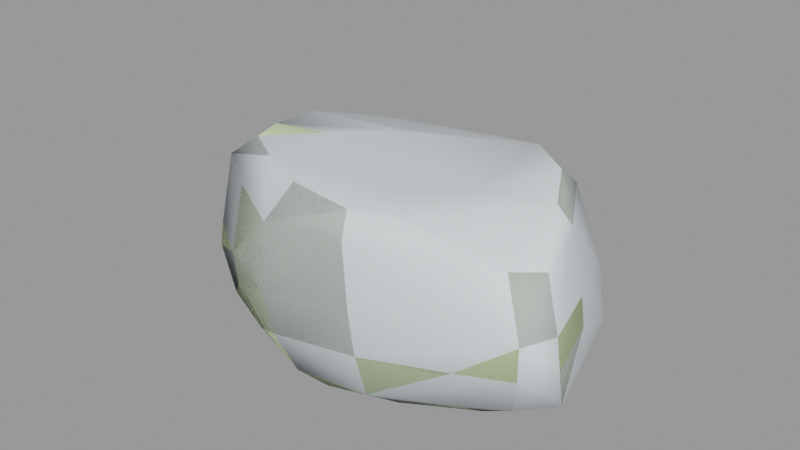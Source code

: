 # Source: boulder4_large.blend  (saved by Blender 2.92.15; exported with 4.5.12 LTS)
import bpy
from mathutils import Matrix  # noqa: F401  (used for matrix-valued properties, if any)

bpy.ops.wm.read_factory_settings(use_empty=True)
scene = bpy.context.scene
scene.name = 'boulder4_large.qc'

# ---- collections
col_boulder4_large = bpy.data.collections.new('boulder4_large'); scene.collection.children.link(col_boulder4_large)

# ---- materials (node trees are filled in below, after node groups)
mat_boulder4 = bpy.data.materials.new('boulder4')
mat_boulder4.use_transparent_shadow = False
mat_boulder4.diffuse_color = (0.7205, 0.8872, 0.5132, 1.0)
mat_phy = bpy.data.materials.new('  phy')
mat_phy.use_transparent_shadow = False
mat_phy.diffuse_color = (0.8197, 0.8951, 0.9278, 1.0)

# ---- material node trees

# ---- meshes
me_boulder4 = bpy.data.meshes.new('boulder4')
me_boulder4.from_pydata([(2.55, 36.08, 6.746), (-14.02, 45.61, 7.532), (-8.895, 53.75, 18.29), (68.93, 17.4, 2.994), (82.6, -7.483, 15.73), (77.21, -14.64, 5.08), (73.82, 23.51, 14.51), (53.51, 31.83, 3.567), (56.47, 37.88, 13.06), (31.21, 45.08, 13.75), (51.68, 34.7, 32.89), (31.37, 41.03, 33.83), (30.01, 26.05, 45.81), (10.08, 28.89, 46.12), (28.16, 18.79, 65.13), (10.33, 20.86, 66.13), (-7.561, 24.11, 66.86), (-8.992, 28.35, 46.55), (8.8, 42.9, 34.62), (-10.53, 44.77, 37.4), (8.395, 46.45, 16.9), (26.27, 35.31, 5.606), (87.17, -36.4, 64.66), (84.97, -12.42, 45.24), (81.55, -15.39, 69.08), (66.18, 11.85, 68.59), (63.17, 18.64, 45.45), (49.48, 18.77, 69.97), (49.51, 24.56, 45.28), (70.48, 24.75, 33.13), (84.98, -9.792, 32.9), (-35.05, -48.32, 45.47), (-15.89, -55.44, 67.95), (-30.67, -46.06, 71.22), (-17.6, -59.91, 44.61), (7.145, -68.16, 66.79), (8.213, -71.53, 44.61), (34.6, -63.86, 68.16), (38.2, -65.95, 46.54), (65.1, -51.82, 66.4), (66.7, -56.65, 47.14), (79.76, -45.56, 66.03), (87.81, -50.24, 46.76), (91.67, -36.32, 45.17), (92.56, -35.36, 33.35), (91.44, -30.81, 17.67), (38.86, -64.05, 30.12), (10.49, -70.43, 30.11), (-16.61, -59.39, 32.39), (-36.61, -48.42, 36.02), (-36.48, -43.53, 14.98), (-13.63, -53.24, 13.89), (12.89, -62.72, 13.31), (39.54, -59.66, 14.3), (68.28, -54.59, 32.17), (67.54, -49.1, 16.79), (81.59, -42.15, 18.04), (86.21, -47.72, 33.0), (-29.46, -36.84, 1.109), (-7.745, -44.78, 1.655), (14.73, -50.85, 1.508), (39.42, -44.42, 2.649), (63.75, -31.6, 3.46), (-35.57, 6.716, 68.6), (-12.32, -15.73, 69.77), (-21.56, 15.89, 68.13), (-36.23, -20.88, 70.7), (-39.66, 2.045, 69.45), (26.38, 6.76, 76.04), (23.88, -30.22, 76.12), (48.82, -7.288, 76.15), (9.868, -6.228, 77.16), (6.476, -1.94, 70.24), (6.796, -54.85, 75.24), (-11.31, -46.91, 75.95), (-26.1, -37.95, 75.99), (-31.39, -24.5, 75.05), (-9.254, -23.36, 77.0), (-3.168, -36.51, 76.31), (32.12, -58.45, 75.25), (54.98, -26.84, 76.15), (75.58, -14.94, 74.18), (66.6, -30.63, 69.12), (24.46, 12.76, 69.26), (49.54, 14.87, 76.28), (64.88, 4.214, 75.6), (47.48, -51.88, 74.61), (-39.72, 44.04, 40.76), (-45.4, 62.47, 38.52), (-65.1, 58.85, 41.29), (-26.26, 64.96, 38.57), (-73.46, 48.33, 41.08), (-63.06, 37.63, 44.02), (-51.35, 14.77, 43.22), (-32.41, 27.84, 41.3), (-38.8, 8.78, 47.78), (-26.52, 20.07, 48.33), (-17.84, 54.5, 36.54), (-14.62, 58.43, 32.21), (-26.25, 71.53, 33.23), (-40.8, -22.09, 49.33), (-41.28, 2.207, 48.53), (-53.31, 3.86, 42.79), (-57.44, 4.233, 35.78), (-59.15, 15.33, 36.37), (-65.88, 33.64, 37.31), (-52.43, -21.61, 38.43), (-49.25, 69.88, 30.27), (-69.58, 62.03, 34.09), (-78.94, 44.73, 33.53), (-83.11, 23.71, 30.52), (-69.08, -2.659, 31.62), (-55.45, -21.93, 34.69), (-48.13, -17.65, 1.276), (-55.46, -23.03, 14.94), (-64.37, -0.1083, 2.397), (-72.1, -3.126, 20.05), (-74.8, 22.34, 3.896), (-86.16, 22.75, 21.1), (-74.86, 38.25, 4.011), (-85.1, 40.46, 20.52), (-70.78, 61.32, 18.47), (-47.97, 70.65, 16.43), (-23.91, 69.29, 19.98), (-26.86, 59.03, 5.989), (-15.28, 60.81, 20.16), (-65.86, 52.49, 1.75), (-44.58, 59.09, 1.24), (-16.29, 22.47, 0.8684), (17.94, 13.75, 1.894), (44.13, 8.027, 0.1661), (54.8, -7.509, 0.7653), (44.45, -21.18, 0.344), (16.28, -20.78, 1.048), (-12.09, -12.25, -1.767), (-38.16, 4.988, -1.06), (-37.57, 36.22, -0.9721), (-47.97, 28.73, -1.961)], [], [(0, 1, 2), (3, 4, 5), (3, 6, 4), (6, 3, 7), (6, 7, 8), (9, 8, 7), (9, 10, 8), (9, 11, 10), (12, 10, 11), (13, 12, 11), (13, 14, 12), (13, 15, 14), (13, 16, 15), (13, 17, 16), (17, 13, 18), (17, 18, 19), (18, 2, 19), (18, 20, 2), (0, 2, 20), (20, 21, 0), (20, 9, 21), (9, 7, 21), (13, 11, 18), (20, 18, 11), (20, 11, 9), (22, 23, 24), (25, 24, 23), (25, 23, 26), (26, 27, 25), (26, 28, 27), (28, 14, 27), (28, 12, 14), (12, 28, 10), (10, 28, 26), (10, 26, 29), (30, 29, 26), (4, 29, 30), (4, 6, 29), (8, 29, 6), (8, 10, 29), (30, 26, 23), (31, 32, 33), (31, 34, 32), (35, 32, 34), (35, 34, 36), (37, 35, 36), (37, 36, 38), (38, 39, 37), (38, 40, 39), (41, 39, 40), (41, 40, 42), (42, 22, 41), (42, 43, 22), (22, 43, 23), (23, 43, 44), (23, 44, 30), (45, 30, 44), (45, 4, 30), (4, 45, 5), (40, 38, 46), (47, 46, 38), (47, 38, 36), (36, 48, 47), (36, 34, 48), (34, 49, 48), (34, 31, 49), (48, 49, 50), (48, 50, 51), (51, 47, 48), (51, 52, 47), (52, 46, 47), (52, 53, 46), (53, 54, 46), (53, 55, 54), (54, 55, 56), (54, 56, 57), (58, 51, 50), (58, 59, 51), (59, 52, 51), (59, 60, 52), (53, 52, 60), (53, 60, 61), (61, 55, 53), (61, 62, 55), (55, 62, 56), (5, 56, 62), (5, 45, 56), (44, 56, 45), (44, 57, 56), (57, 44, 43), (57, 43, 42), (54, 57, 42), (54, 42, 40), (40, 46, 54), (63, 64, 65), (63, 66, 64), (63, 67, 66), (68, 69, 70), (68, 71, 69), (72, 71, 68), (71, 72, 64), (72, 65, 64), (72, 16, 65), (73, 32, 35), (73, 74, 32), (74, 33, 32), (74, 75, 33), (75, 66, 33), (75, 76, 66), (76, 64, 66), (76, 77, 64), (71, 64, 77), (71, 77, 78), (71, 78, 69), (69, 78, 73), (69, 73, 79), (80, 69, 79), (80, 70, 69), (81, 70, 80), (82, 81, 80), (77, 76, 75), (77, 75, 78), (78, 75, 74), (74, 73, 78), (72, 15, 16), (72, 83, 15), (72, 68, 83), (83, 68, 84), (84, 68, 70), (84, 70, 85), (81, 85, 70), (85, 81, 24), (82, 24, 81), (82, 22, 24), (82, 41, 22), (41, 82, 39), (39, 82, 80), (39, 80, 86), (86, 80, 79), (86, 79, 37), (35, 37, 79), (35, 79, 73), (86, 37, 39), (85, 24, 25), (25, 84, 85), (25, 27, 84), (83, 84, 27), (83, 27, 14), (14, 15, 83), (87, 88, 89), (90, 88, 87), (91, 92, 89), (87, 89, 92), (93, 87, 92), (93, 94, 87), (95, 94, 93), (95, 96, 94), (63, 96, 95), (63, 65, 96), (96, 65, 16), (96, 16, 17), (94, 96, 17), (94, 17, 19), (19, 87, 94), (19, 97, 87), (90, 87, 97), (90, 97, 98), (90, 98, 99), (88, 90, 99), (97, 19, 98), (100, 67, 101), (101, 67, 63), (101, 63, 95), (102, 101, 95), (102, 95, 93), (103, 102, 93), (103, 93, 104), (92, 104, 93), (92, 105, 104), (105, 92, 91), (103, 106, 102), (106, 101, 102), (106, 100, 101), (88, 99, 107), (89, 88, 107), (89, 107, 108), (91, 89, 108), (91, 108, 109), (105, 91, 109), (109, 110, 105), (104, 105, 110), (104, 110, 111), (104, 111, 103), (111, 112, 103), (103, 112, 106), (112, 49, 106), (49, 100, 106), (49, 31, 100), (33, 100, 31), (33, 66, 100), (100, 66, 67), (113, 58, 50), (112, 50, 49), (112, 114, 50), (113, 50, 114), (115, 113, 114), (115, 114, 116), (117, 115, 116), (117, 116, 118), (119, 117, 118), (119, 118, 120), (121, 119, 120), (109, 121, 120), (109, 108, 121), (121, 108, 107), (121, 107, 122), (107, 123, 122), (124, 122, 123), (125, 124, 123), (125, 1, 124), (2, 1, 125), (2, 125, 98), (2, 98, 19), (107, 99, 123), (98, 123, 99), (98, 125, 123), (121, 126, 119), (122, 126, 121), (122, 127, 126), (124, 127, 122), (112, 116, 114), (112, 111, 116), (110, 116, 111), (110, 118, 116), (120, 118, 110), (120, 110, 109), (0, 128, 1), (0, 129, 128), (0, 21, 129), (130, 129, 21), (130, 21, 7), (3, 130, 7), (131, 130, 3), (131, 3, 5), (62, 131, 5), (62, 132, 131), (132, 130, 131), (130, 132, 133), (130, 133, 129), (134, 129, 133), (128, 129, 134), (128, 134, 135), (135, 136, 128), (135, 137, 136), (62, 61, 132), (133, 132, 61), (133, 61, 60), (133, 60, 59), (133, 59, 134), (58, 134, 59), (113, 134, 58), (113, 135, 134), (115, 135, 113), (137, 135, 115), (137, 115, 117), (119, 137, 117), (126, 137, 119), (127, 137, 126), (127, 136, 137), (124, 136, 127), (136, 124, 1), (136, 1, 128)])
me_boulder4.polygons.foreach_set('use_smooth', [True] * 272)
_uv = me_boulder4.uv_layers.new(name='UVMap')
_uv.uv.foreach_set('vector', [0.9292, 0.008441, 0.9993, 0.02022, 0.9895, 0.07289, 0.6663, 0.03234, 0.5719, 0.0891, 0.5498, 0.04506, 0.6663, 0.03234, 0.6789, 0.07642, 0.5719, 0.0891, 0.6789, 0.07642, 0.6663, 0.03234, 0.7436, 0.02698, 0.6789, 0.07642, 0.7436, 0.02698, 0.7477, 0.06589, 0.8336, 0.06242, 0.7477, 0.06589, 0.7436, 0.02698, 0.8336, 0.06242, 0.7614, 0.1318, 0.7477, 0.06589, 0.8336, 0.06242, 0.8331, 0.1318, 0.7614, 0.1318, 0.8253, 0.1985, 0.7614, 0.1318, 0.8331, 0.1318, 0.8991, 0.2039, 0.8253, 0.1985, 0.8331, 0.1318, 0.8991, 0.2039, 0.8221, 0.2735, 0.8253, 0.1985, 0.8991, 0.2039, 0.8869, 0.2826, 0.8221, 0.2735, 0.8991, 0.2039, 0.9527, 0.2908, 0.8869, 0.2826, 0.8991, 0.2039, 0.9684, 0.2168, 0.9527, 0.2908, 0.9684, 0.2168, 0.8991, 0.2039, 0.9143, 0.137, 0.9684, 0.2168, 0.9143, 0.137, 0.9862, 0.1504, 0.9143, 0.137, 0.9895, 0.07289, 0.9862, 0.1504, 0.9143, 0.137, 0.9175, 0.06738, 0.9895, 0.07289, 0.9292, 0.008441, 0.9895, 0.07289, 0.9175, 0.06738, 0.9175, 0.06738, 0.8422, 0.0159, 0.9292, 0.008441, 0.9175, 0.06738, 0.8336, 0.06242, 0.8422, 0.0159, 0.8336, 0.06242, 0.7436, 0.02698, 0.8422, 0.0159, 0.8991, 0.2039, 0.8331, 0.1318, 0.9143, 0.137, 0.9175, 0.06738, 0.9143, 0.137, 0.8331, 0.1318, 0.9175, 0.06738, 0.8331, 0.1318, 0.8336, 0.06242, 0.4636, 0.2733, 0.5631, 0.1956, 0.5656, 0.283, 0.6777, 0.2727, 0.5656, 0.283, 0.5631, 0.1956, 0.6777, 0.2727, 0.5631, 0.1956, 0.699, 0.1868, 0.699, 0.1868, 0.7428, 0.28, 0.6777, 0.2727, 0.699, 0.1868, 0.7546, 0.1881, 0.7428, 0.28, 0.7546, 0.1881, 0.8221, 0.2735, 0.7428, 0.28, 0.7546, 0.1881, 0.8253, 0.1985, 0.8221, 0.2735, 0.8253, 0.1985, 0.7546, 0.1881, 0.7614, 0.1318, 0.7614, 0.1318, 0.7546, 0.1881, 0.699, 0.1868, 0.7614, 0.1318, 0.699, 0.1868, 0.694, 0.1344, 0.5681, 0.1508, 0.694, 0.1344, 0.699, 0.1868, 0.5719, 0.0891, 0.694, 0.1344, 0.5681, 0.1508, 0.5719, 0.0891, 0.6789, 0.07642, 0.694, 0.1344, 0.7477, 0.06589, 0.694, 0.1344, 0.6789, 0.07642, 0.7477, 0.06589, 0.7614, 0.1318, 0.694, 0.1344, 0.5681, 0.1508, 0.699, 0.1868, 0.5631, 0.1956, 0.005284, 0.1994, 0.0691, 0.2845, 0.007159, 0.2911, 0.005284, 0.1994, 0.07728, 0.2037, 0.0691, 0.2845, 0.1602, 0.2851, 0.0691, 0.2845, 0.07728, 0.2037, 0.1602, 0.2851, 0.07728, 0.2037, 0.1683, 0.2122, 0.255, 0.2923, 0.1602, 0.2851, 0.1683, 0.2122, 0.255, 0.2923, 0.1683, 0.2122, 0.2649, 0.22, 0.2649, 0.22, 0.3668, 0.2842, 0.255, 0.2923, 0.2649, 0.22, 0.3622, 0.2181, 0.3668, 0.2842, 0.4219, 0.2779, 0.3668, 0.2842, 0.3622, 0.2181, 0.4219, 0.2779, 0.3622, 0.2181, 0.4291, 0.2105, 0.4291, 0.2105, 0.4636, 0.2733, 0.4219, 0.2779, 0.4291, 0.2105, 0.4742, 0.2042, 0.4636, 0.2733, 0.4636, 0.2733, 0.4742, 0.2042, 0.5631, 0.1956, 0.5631, 0.1956, 0.4742, 0.2042, 0.472, 0.1603, 0.5631, 0.1956, 0.472, 0.1603, 0.5681, 0.1508, 0.4673, 0.1018, 0.5681, 0.1508, 0.472, 0.1603, 0.4673, 0.1018, 0.5719, 0.0891, 0.5681, 0.1508, 0.5719, 0.0891, 0.4673, 0.1018, 0.5498, 0.04506, 0.3622, 0.2181, 0.2649, 0.22, 0.2674, 0.1671, 0.1773, 0.1682, 0.2674, 0.1671, 0.2649, 0.22, 0.1773, 0.1682, 0.2649, 0.22, 0.1683, 0.2122, 0.1683, 0.2122, 0.08415, 0.1633, 0.1773, 0.1682, 0.1683, 0.2122, 0.07728, 0.2037, 0.08415, 0.1633, 0.07728, 0.2037, 0.004637, 0.165, 0.08415, 0.1633, 0.07728, 0.2037, 0.005284, 0.1994, 0.004637, 0.165, 0.08415, 0.1633, 0.004637, 0.165, 0.008325, 0.0885, 0.08415, 0.1633, 0.008325, 0.0885, 0.09485, 0.0977, 0.09485, 0.0977, 0.1773, 0.1682, 0.08415, 0.1633, 0.09485, 0.0977, 0.1865, 0.1112, 0.1773, 0.1682, 0.1865, 0.1112, 0.2674, 0.1671, 0.1773, 0.1682, 0.1865, 0.1112, 0.2715, 0.115, 0.2674, 0.1671, 0.2715, 0.115, 0.3666, 0.1696, 0.2674, 0.1671, 0.2715, 0.115, 0.3681, 0.1171, 0.3666, 0.1696, 0.3666, 0.1696, 0.3681, 0.1171, 0.4189, 0.1174, 0.3666, 0.1696, 0.4189, 0.1174, 0.4267, 0.1695, 0.03099, 0.03252, 0.09485, 0.0977, 0.008325, 0.0885, 0.03099, 0.03252, 0.1126, 0.04506, 0.09485, 0.0977, 0.1126, 0.04506, 0.1865, 0.1112, 0.09485, 0.0977, 0.1126, 0.04506, 0.1938, 0.05579, 0.1865, 0.1112, 0.2715, 0.115, 0.1865, 0.1112, 0.1938, 0.05579, 0.2715, 0.115, 0.1938, 0.05579, 0.2831, 0.05255, 0.2831, 0.05255, 0.3681, 0.1171, 0.2715, 0.115, 0.2831, 0.05255, 0.3772, 0.04283, 0.3681, 0.1171, 0.3681, 0.1171, 0.3772, 0.04283, 0.4189, 0.1174, 0.4479, 0.01782, 0.4189, 0.1174, 0.3772, 0.04283, 0.4479, 0.01782, 0.4673, 0.1018, 0.4189, 0.1174, 0.472, 0.1603, 0.4189, 0.1174, 0.4673, 0.1018, 0.472, 0.1603, 0.4267, 0.1695, 0.4189, 0.1174, 0.4267, 0.1695, 0.472, 0.1603, 0.4742, 0.2042, 0.4267, 0.1695, 0.4742, 0.2042, 0.4291, 0.2105, 0.3666, 0.1696, 0.4267, 0.1695, 0.4291, 0.2105, 0.3666, 0.1696, 0.4291, 0.2105, 0.3622, 0.2181, 0.3622, 0.2181, 0.2674, 0.1671, 0.3666, 0.1696, 0.5225, 0.7284, 0.5245, 0.6157, 0.581, 0.716, 0.5225, 0.7284, 0.4517, 0.6597, 0.5245, 0.6157, 0.5225, 0.7284, 0.5003, 0.7267, 0.4517, 0.6597, 0.67, 0.5589, 0.569, 0.4791, 0.6855, 0.4691, 0.67, 0.5589, 0.5982, 0.5707, 0.569, 0.4791, 0.6036, 0.6007, 0.5982, 0.5707, 0.67, 0.5589, 0.5982, 0.5707, 0.6036, 0.6007, 0.5245, 0.6157, 0.6036, 0.6007, 0.581, 0.716, 0.5245, 0.6157, 0.6036, 0.6007, 0.6372, 0.7006, 0.581, 0.716, 0.4646, 0.4647, 0.3977, 0.5203, 0.4225, 0.426, 0.4646, 0.4647, 0.4422, 0.5315, 0.3977, 0.5203, 0.4422, 0.5315, 0.3955, 0.5866, 0.3977, 0.5203, 0.4422, 0.5315, 0.4321, 0.5909, 0.3955, 0.5866, 0.4321, 0.5909, 0.4517, 0.6597, 0.3955, 0.5866, 0.4321, 0.5909, 0.4549, 0.6343, 0.4517, 0.6597, 0.4549, 0.6343, 0.5245, 0.6157, 0.4517, 0.6597, 0.4549, 0.6343, 0.5093, 0.5812, 0.5245, 0.6157, 0.5982, 0.5707, 0.5245, 0.6157, 0.5093, 0.5812, 0.5982, 0.5707, 0.5093, 0.5812, 0.489, 0.5345, 0.5982, 0.5707, 0.489, 0.5345, 0.569, 0.4791, 0.569, 0.4791, 0.489, 0.5345, 0.4646, 0.4647, 0.569, 0.4791, 0.4646, 0.4647, 0.5166, 0.3916, 0.6509, 0.4075, 0.569, 0.4791, 0.5166, 0.3916, 0.6509, 0.4075, 0.6855, 0.4691, 0.569, 0.4791, 0.7295, 0.3856, 0.6855, 0.4691, 0.6509, 0.4075, 0.6701, 0.3618, 0.7295, 0.3856, 0.6509, 0.4075, 0.5093, 0.5812, 0.4549, 0.6343, 0.4321, 0.5909, 0.5093, 0.5812, 0.4321, 0.5909, 0.489, 0.5345, 0.489, 0.5345, 0.4321, 0.5909, 0.4422, 0.5315, 0.4422, 0.5315, 0.4646, 0.4647, 0.489, 0.5345, 0.6036, 0.6007, 0.6742, 0.6465, 0.6372, 0.7006, 0.6036, 0.6007, 0.6857, 0.5879, 0.6742, 0.6465, 0.6036, 0.6007, 0.67, 0.5589, 0.6857, 0.5879, 0.6857, 0.5879, 0.67, 0.5589, 0.7419, 0.5169, 0.7419, 0.5169, 0.67, 0.5589, 0.6855, 0.4691, 0.7419, 0.5169, 0.6855, 0.4691, 0.7511, 0.4566, 0.7295, 0.3856, 0.7511, 0.4566, 0.6855, 0.4691, 0.7511, 0.4566, 0.7295, 0.3856, 0.7602, 0.3591, 0.6701, 0.3618, 0.7602, 0.3591, 0.7295, 0.3856, 0.6701, 0.3618, 0.7079, 0.2933, 0.7602, 0.3591, 0.6701, 0.3618, 0.6644, 0.2899, 0.7079, 0.2933, 0.6644, 0.2899, 0.6701, 0.3618, 0.6107, 0.3132, 0.6107, 0.3132, 0.6701, 0.3618, 0.6509, 0.4075, 0.6107, 0.3132, 0.6509, 0.4075, 0.5689, 0.3682, 0.5689, 0.3682, 0.6509, 0.4075, 0.5166, 0.3916, 0.5689, 0.3682, 0.5166, 0.3916, 0.5018, 0.362, 0.4225, 0.426, 0.5018, 0.362, 0.5166, 0.3916, 0.4225, 0.426, 0.5166, 0.3916, 0.4646, 0.4647, 0.5689, 0.3682, 0.5018, 0.362, 0.6107, 0.3132, 0.7511, 0.4566, 0.7602, 0.3591, 0.793, 0.4692, 0.793, 0.4692, 0.7419, 0.5169, 0.7511, 0.4566, 0.793, 0.4692, 0.7668, 0.541, 0.7419, 0.5169, 0.6857, 0.5879, 0.7419, 0.5169, 0.7668, 0.541, 0.6857, 0.5879, 0.7668, 0.541, 0.714, 0.5964, 0.714, 0.5964, 0.6742, 0.6465, 0.6857, 0.5879, 0.8481, 0.636, 0.8841, 0.5819, 0.9393, 0.6137, 0.8267, 0.5562, 0.8841, 0.5819, 0.8481, 0.636, 0.9549, 0.6489, 0.918, 0.6753, 0.9393, 0.6137, 0.8481, 0.636, 0.9393, 0.6137, 0.918, 0.6753, 0.8654, 0.7481, 0.8481, 0.636, 0.918, 0.6753, 0.8654, 0.7481, 0.8079, 0.684, 0.8481, 0.636, 0.8086, 0.7664, 0.8079, 0.684, 0.8654, 0.7481, 0.8086, 0.7664, 0.7727, 0.7112, 0.8079, 0.684, 0.7364, 0.7933, 0.7727, 0.7112, 0.8086, 0.7664, 0.7364, 0.7933, 0.7102, 0.7467, 0.7727, 0.7112, 0.7727, 0.7112, 0.7102, 0.7467, 0.6805, 0.704, 0.7727, 0.7112, 0.6805, 0.704, 0.7296, 0.6592, 0.8079, 0.684, 0.7727, 0.7112, 0.7296, 0.6592, 0.8079, 0.684, 0.7296, 0.6592, 0.7552, 0.6028, 0.7552, 0.6028, 0.8481, 0.636, 0.8079, 0.684, 0.7552, 0.6028, 0.7882, 0.5784, 0.8481, 0.636, 0.8267, 0.5562, 0.8481, 0.636, 0.7882, 0.5784, 0.8267, 0.5562, 0.7882, 0.5784, 0.7787, 0.5572, 0.8267, 0.5562, 0.7787, 0.5572, 0.8323, 0.5287, 0.8841, 0.5819, 0.8267, 0.5562, 0.8323, 0.5287, 0.7882, 0.5784, 0.7552, 0.6028, 0.7787, 0.5572, 0.8189, 0.8924, 0.7387, 0.8121, 0.8145, 0.7969, 0.8145, 0.7969, 0.7387, 0.8121, 0.7364, 0.7933, 0.8145, 0.7969, 0.7364, 0.7933, 0.8086, 0.7664, 0.8666, 0.7907, 0.8145, 0.7969, 0.8086, 0.7664, 0.8666, 0.7907, 0.8086, 0.7664, 0.8654, 0.7481, 0.896, 0.7919, 0.8666, 0.7907, 0.8654, 0.7481, 0.896, 0.7919, 0.8654, 0.7481, 0.9039, 0.754, 0.918, 0.6753, 0.9039, 0.754, 0.8654, 0.7481, 0.918, 0.6753, 0.9345, 0.6957, 0.9039, 0.754, 0.9345, 0.6957, 0.918, 0.6753, 0.9549, 0.6489, 0.896, 0.7919, 0.8769, 0.8836, 0.8666, 0.7907, 0.8769, 0.8836, 0.8145, 0.7969, 0.8666, 0.7907, 0.8769, 0.8836, 0.8189, 0.8924, 0.8145, 0.7969, 0.8841, 0.5819, 0.8323, 0.5287, 0.9083, 0.5508, 0.9393, 0.6137, 0.8841, 0.5819, 0.9083, 0.5508, 0.9393, 0.6137, 0.9083, 0.5508, 0.9638, 0.5996, 0.9549, 0.6489, 0.9393, 0.6137, 0.9638, 0.5996, 0.9549, 0.6489, 0.9638, 0.5996, 0.9819, 0.6633, 0.9345, 0.6957, 0.9549, 0.6489, 0.9819, 0.6633, 0.9819, 0.6633, 0.9903, 0.7342, 0.9345, 0.6957, 0.9039, 0.754, 0.9345, 0.6957, 0.9903, 0.7342, 0.9039, 0.754, 0.9903, 0.7342, 0.9375, 0.8167, 0.9039, 0.754, 0.9375, 0.8167, 0.896, 0.7919, 0.9375, 0.8167, 0.8939, 0.8835, 0.896, 0.7919, 0.896, 0.7919, 0.8939, 0.8835, 0.8769, 0.8836, 0.8939, 0.8835, 0.8605, 0.9953, 0.8769, 0.8836, 0.8605, 0.9953, 0.8189, 0.8924, 0.8769, 0.8836, 0.8605, 0.9953, 0.8265, 0.9927, 0.8189, 0.8924, 0.7336, 0.9838, 0.8189, 0.8924, 0.8265, 0.9927, 0.7336, 0.9838, 0.7393, 0.8924, 0.8189, 0.8924, 0.8189, 0.8924, 0.7393, 0.8924, 0.7387, 0.8121, 0.5696, 0.8254, 0.6678, 0.7965, 0.6853, 0.8587, 0.5973, 0.9585, 0.6853, 0.8587, 0.7198, 0.9342, 0.5973, 0.9585, 0.5829, 0.8856, 0.6853, 0.8587, 0.5696, 0.8254, 0.6853, 0.8587, 0.5829, 0.8856, 0.4845, 0.8557, 0.5696, 0.8254, 0.5829, 0.8856, 0.4845, 0.8557, 0.5829, 0.8856, 0.4949, 0.9256, 0.3973, 0.8795, 0.4845, 0.8557, 0.4949, 0.9256, 0.3973, 0.8795, 0.4949, 0.9256, 0.3979, 0.949, 0.3406, 0.8862, 0.3973, 0.8795, 0.3979, 0.949, 0.3406, 0.8862, 0.3979, 0.949, 0.3449, 0.95, 0.2672, 0.9403, 0.3406, 0.8862, 0.3449, 0.95, 0.3245, 0.9944, 0.2672, 0.9403, 0.3449, 0.95, 0.3245, 0.9944, 0.2557, 0.9906, 0.2672, 0.9403, 0.2672, 0.9403, 0.2557, 0.9906, 0.1844, 0.9624, 0.2672, 0.9403, 0.1844, 0.9624, 0.193, 0.9176, 0.1844, 0.9624, 0.1176, 0.9005, 0.193, 0.9176, 0.1426, 0.8467, 0.193, 0.9176, 0.1176, 0.9005, 0.08506, 0.8778, 0.1426, 0.8467, 0.1176, 0.9005, 0.08506, 0.8778, 0.08693, 0.8074, 0.1426, 0.8467, 0.06154, 0.8528, 0.08693, 0.8074, 0.08506, 0.8778, 0.06154, 0.8528, 0.08506, 0.8778, 0.05561, 0.9092, 0.06154, 0.8528, 0.05561, 0.9092, 0.005758, 0.9, 0.1844, 0.9624, 0.1065, 0.9444, 0.1176, 0.9005, 0.05561, 0.9092, 0.1176, 0.9005, 0.1065, 0.9444, 0.05561, 0.9092, 0.08506, 0.8778, 0.1176, 0.9005, 0.2672, 0.9403, 0.2815, 0.8774, 0.3406, 0.8862, 0.193, 0.9176, 0.2815, 0.8774, 0.2672, 0.9403, 0.193, 0.9176, 0.207, 0.8552, 0.2815, 0.8774, 0.1426, 0.8467, 0.207, 0.8552, 0.193, 0.9176, 0.5973, 0.9585, 0.4949, 0.9256, 0.5829, 0.8856, 0.5973, 0.9585, 0.508, 0.967, 0.4949, 0.9256, 0.4015, 0.9821, 0.4949, 0.9256, 0.508, 0.967, 0.4015, 0.9821, 0.3979, 0.949, 0.4949, 0.9256, 0.3449, 0.95, 0.3979, 0.949, 0.4015, 0.9821, 0.3449, 0.95, 0.4015, 0.9821, 0.3245, 0.9944, 0.2736, 0.5097, 0.1893, 0.501, 0.2541, 0.4453, 0.2736, 0.5097, 0.2579, 0.6057, 0.1893, 0.501, 0.2736, 0.5097, 0.3322, 0.5693, 0.2579, 0.6057, 0.3118, 0.6837, 0.2579, 0.6057, 0.3322, 0.5693, 0.3118, 0.6837, 0.3322, 0.5693, 0.3936, 0.6444, 0.3988, 0.7187, 0.3118, 0.6837, 0.3936, 0.6444, 0.3023, 0.7492, 0.3118, 0.6837, 0.3988, 0.7187, 0.3023, 0.7492, 0.3988, 0.7187, 0.3442, 0.8222, 0.2684, 0.8336, 0.3023, 0.7492, 0.3442, 0.8222, 0.2684, 0.8336, 0.2431, 0.7598, 0.3023, 0.7492, 0.2431, 0.7598, 0.3118, 0.6837, 0.3023, 0.7492, 0.3118, 0.6837, 0.2431, 0.7598, 0.1708, 0.6917, 0.3118, 0.6837, 0.1708, 0.6917, 0.2579, 0.6057, 0.1172, 0.6015, 0.2579, 0.6057, 0.1708, 0.6917, 0.1893, 0.501, 0.2579, 0.6057, 0.1172, 0.6015, 0.1893, 0.501, 0.1172, 0.6015, 0.09027, 0.4949, 0.09027, 0.4949, 0.1654, 0.4147, 0.1893, 0.501, 0.09027, 0.4949, 0.1206, 0.41, 0.1654, 0.4147, 0.2684, 0.8336, 0.1745, 0.8085, 0.2431, 0.7598, 0.1708, 0.6917, 0.2431, 0.7598, 0.1745, 0.8085, 0.1708, 0.6917, 0.1745, 0.8085, 0.09506, 0.7662, 0.1708, 0.6917, 0.09506, 0.7662, 0.05103, 0.697, 0.1708, 0.6917, 0.05103, 0.697, 0.1172, 0.6015, 0.01335, 0.6246, 0.1172, 0.6015, 0.05103, 0.697, 0.01016, 0.5303, 0.1172, 0.6015, 0.01335, 0.6246, 0.01016, 0.5303, 0.09027, 0.4949, 0.1172, 0.6015, 0.008995, 0.446, 0.09027, 0.4949, 0.01016, 0.5303, 0.1206, 0.41, 0.09027, 0.4949, 0.008995, 0.446, 0.1206, 0.41, 0.008995, 0.446, 0.0341, 0.3623, 0.07147, 0.3205, 0.1206, 0.41, 0.0341, 0.3623, 0.1294, 0.3053, 0.1206, 0.41, 0.07147, 0.3205, 0.2008, 0.3381, 0.1206, 0.41, 0.1294, 0.3053, 0.2008, 0.3381, 0.1654, 0.4147, 0.1206, 0.41, 0.2502, 0.3797, 0.1654, 0.4147, 0.2008, 0.3381, 0.1654, 0.4147, 0.2502, 0.3797, 0.2541, 0.4453, 0.1654, 0.4147, 0.2541, 0.4453, 0.1893, 0.501])
me_boulder4.materials.append(mat_boulder4)
me_boulder4.use_remesh_fix_poles = True
me_boulder4.use_remesh_preserve_attributes = False
me_boulder4.use_mirror_vertex_groups = False
me_boulder4.update()
me_boulder4.normals_split_custom_set([tuple(v) for v in zip(*[iter([0.1024, 0.4812, -0.8706, 0.3338, 0.4838, -0.809, 0.5522, 0.7985, -0.2397, 0.4546, 0.2474, -0.8557, 0.9088, 0.2865, -0.3034, 0.534, 0.01302, -0.8454, 0.4546, 0.2474, -0.8557, 0.794, 0.5278, -0.3016, 0.9088, 0.2865, -0.3034, 0.794, 0.5278, -0.3016, 0.4546, 0.2474, -0.8557, 0.1609, 0.4119, -0.8969, 0.794, 0.5278, -0.3016, 0.1609, 0.4119, -0.8969, 0.4275, 0.851, -0.3049, 0.1077, 0.9441, -0.3116, 0.4275, 0.851, -0.3049, 0.1609, 0.4119, -0.8969, 0.1077, 0.9441, -0.3116, 0.3971, 0.8008, 0.4484, 0.4275, 0.851, -0.3049, 0.1077, 0.9441, -0.3116, 0.1755, 0.8368, 0.5186, 0.3971, 0.8008, 0.4484, 0.1017, 0.8216, 0.5609, 0.3971, 0.8008, 0.4484, 0.1755, 0.8368, 0.5186, 0.1484, 0.7744, 0.615, 0.1017, 0.8216, 0.5609, 0.1755, 0.8368, 0.5186, 0.1484, 0.7744, 0.615, 0.005743, 0.8088, 0.588, 0.1017, 0.8216, 0.5609, 0.1484, 0.7744, 0.615, 0.1366, 0.6935, 0.7074, 0.005743, 0.8088, 0.588, 0.1484, 0.7744, 0.615, -0.06145, 0.6158, 0.7855, 0.1366, 0.6935, 0.7074, 0.1484, 0.7744, 0.615, -0.06991, 0.7669, 0.638, -0.06145, 0.6158, 0.7855, -0.06991, 0.7669, 0.638, 0.1484, 0.7744, 0.615, 0.128, 0.7933, 0.5952, -0.06991, 0.7669, 0.638, 0.128, 0.7933, 0.5952, 0.3095, 0.5226, 0.7944, 0.128, 0.7933, 0.5952, 0.5522, 0.7985, -0.2397, 0.3095, 0.5226, 0.7944, 0.128, 0.7933, 0.5952, 0.1277, 0.9593, -0.2519, 0.5522, 0.7985, -0.2397, 0.1024, 0.4812, -0.8706, 0.5522, 0.7985, -0.2397, 0.1277, 0.9593, -0.2519, 0.1277, 0.9593, -0.2519, 0.0149, 0.4596, -0.888, 0.1024, 0.4812, -0.8706, 0.1277, 0.9593, -0.2519, 0.1077, 0.9441, -0.3116, 0.0149, 0.4596, -0.888, 0.1077, 0.9441, -0.3116, 0.1609, 0.4119, -0.8969, 0.0149, 0.4596, -0.888, 0.1484, 0.7744, 0.615, 0.1755, 0.8368, 0.5186, 0.128, 0.7933, 0.5952, 0.1277, 0.9593, -0.2519, 0.128, 0.7933, 0.5952, 0.1755, 0.8368, 0.5186, 0.1277, 0.9593, -0.2519, 0.1755, 0.8368, 0.5186, 0.1077, 0.9441, -0.3116, 0.7498, -0.1876, 0.6345, 0.9018, 0.4194, 0.1046, 0.7478, 0.1455, 0.6478, 0.6281, 0.6573, 0.4165, 0.7478, 0.1455, 0.6478, 0.9018, 0.4194, 0.1046, 0.6281, 0.6573, 0.4165, 0.9018, 0.4194, 0.1046, 0.6317, 0.7258, 0.2723, 0.6317, 0.7258, 0.2723, 0.08242, 0.8468, 0.5254, 0.6281, 0.6573, 0.4165, 0.6317, 0.7258, 0.2723, 0.2435, 0.838, 0.4884, 0.08242, 0.8468, 0.5254, 0.2435, 0.838, 0.4884, 0.005743, 0.8088, 0.588, 0.08242, 0.8468, 0.5254, 0.2435, 0.838, 0.4884, 0.1017, 0.8216, 0.5609, 0.005743, 0.8088, 0.588, 0.1017, 0.8216, 0.5609, 0.2435, 0.838, 0.4884, 0.3971, 0.8008, 0.4484, 0.3971, 0.8008, 0.4484, 0.2435, 0.838, 0.4884, 0.6317, 0.7258, 0.2723, 0.3971, 0.8008, 0.4484, 0.6317, 0.7258, 0.2723, 0.7329, 0.6508, 0.1983, 0.9221, 0.3856, 0.03093, 0.7329, 0.6508, 0.1983, 0.6317, 0.7258, 0.2723, 0.9088, 0.2865, -0.3034, 0.7329, 0.6508, 0.1983, 0.9221, 0.3856, 0.03093, 0.9088, 0.2865, -0.3034, 0.794, 0.5278, -0.3016, 0.7329, 0.6508, 0.1983, 0.4275, 0.851, -0.3049, 0.7329, 0.6508, 0.1983, 0.794, 0.5278, -0.3016, 0.4275, 0.851, -0.3049, 0.3971, 0.8008, 0.4484, 0.7329, 0.6508, 0.1983, 0.9221, 0.3856, 0.03093, 0.6317, 0.7258, 0.2723, 0.9018, 0.4194, 0.1046, -0.7102, -0.657, 0.2529, -0.3715, -0.7802, 0.5033, -0.6567, -0.5207, 0.5455, -0.7102, -0.657, 0.2529, -0.4503, -0.8927, 0.01818, -0.3715, -0.7802, 0.5033, -0.1575, -0.83, 0.535, -0.3715, -0.7802, 0.5033, -0.4503, -0.8927, 0.01818, -0.1575, -0.83, 0.535, -0.4503, -0.8927, 0.01818, -0.1135, -0.9934, 0.01757, 0.2119, -0.8495, 0.4831, -0.1575, -0.83, 0.535, -0.1135, -0.9934, 0.01757, 0.2119, -0.8495, 0.4831, -0.1135, -0.9934, 0.01757, 0.2626, -0.9644, 0.03292, 0.2626, -0.9644, 0.03292, 0.3325, -0.6427, 0.6902, 0.2119, -0.8495, 0.4831, 0.2626, -0.9644, 0.03292, 0.3177, -0.9454, 0.0731, 0.3325, -0.6427, 0.6902, 0.3632, -0.4965, 0.7884, 0.3325, -0.6427, 0.6902, 0.3177, -0.9454, 0.0731, 0.3632, -0.4965, 0.7884, 0.3177, -0.9454, 0.0731, 0.6381, -0.7564, 0.144, 0.6381, -0.7564, 0.144, 0.7498, -0.1876, 0.6345, 0.3632, -0.4965, 0.7884, 0.6381, -0.7564, 0.144, 0.9871, -0.08247, 0.1371, 0.7498, -0.1876, 0.6345, 0.7498, -0.1876, 0.6345, 0.9871, -0.08247, 0.1371, 0.9018, 0.4194, 0.1046, 0.9018, 0.4194, 0.1046, 0.9871, -0.08247, 0.1371, 0.9912, -0.0973, -0.08962, 0.9018, 0.4194, 0.1046, 0.9912, -0.0973, -0.08962, 0.9221, 0.3856, 0.03093, 0.8721, -0.1219, -0.4739, 0.9221, 0.3856, 0.03093, 0.9912, -0.0973, -0.08962, 0.8721, -0.1219, -0.4739, 0.9088, 0.2865, -0.3034, 0.9221, 0.3856, 0.03093, 0.9088, 0.2865, -0.3034, 0.8721, -0.1219, -0.4739, 0.534, 0.01302, -0.8454, 0.3177, -0.9454, 0.0731, 0.2626, -0.9644, 0.03292, 0.2556, -0.947, -0.1944, -0.09894, -0.9659, -0.2392, 0.2556, -0.947, -0.1944, 0.2626, -0.9644, 0.03292, -0.09894, -0.9659, -0.2392, 0.2626, -0.9644, 0.03292, -0.1135, -0.9934, 0.01757, -0.1135, -0.9934, 0.01757, -0.412, -0.8825, -0.2267, -0.09894, -0.9659, -0.2392, -0.1135, -0.9934, 0.01757, -0.4503, -0.8927, 0.01818, -0.412, -0.8825, -0.2267, -0.4503, -0.8927, 0.01818, -0.675, -0.7219, 0.1523, -0.412, -0.8825, -0.2267, -0.4503, -0.8927, 0.01818, -0.7102, -0.657, 0.2529, -0.675, -0.7219, 0.1523, -0.412, -0.8825, -0.2267, -0.675, -0.7219, 0.1523, -0.5587, -0.7199, -0.4119, -0.412, -0.8825, -0.2267, -0.5587, -0.7199, -0.4119, -0.3493, -0.8092, -0.4724, -0.3493, -0.8092, -0.4724, -0.09894, -0.9659, -0.2392, -0.412, -0.8825, -0.2267, -0.3493, -0.8092, -0.4724, -0.06867, -0.8188, -0.57, -0.09894, -0.9659, -0.2392, -0.06867, -0.8188, -0.57, 0.2556, -0.947, -0.1944, -0.09894, -0.9659, -0.2392, -0.06867, -0.8188, -0.57, 0.2593, -0.7822, -0.5665, 0.2556, -0.947, -0.1944, 0.2593, -0.7822, -0.5665, 0.3162, -0.9235, -0.2169, 0.2556, -0.947, -0.1944, 0.2593, -0.7822, -0.5665, 0.3314, -0.7476, -0.5755, 0.3162, -0.9235, -0.2169, 0.3162, -0.9235, -0.2169, 0.3314, -0.7476, -0.5755, 0.5038, -0.6184, -0.6031, 0.3162, -0.9235, -0.2169, 0.5038, -0.6184, -0.6031, 0.6266, -0.7382, -0.2501, -0.2926, -0.418, -0.86, -0.3493, -0.8092, -0.4724, -0.5587, -0.7199, -0.4119, -0.2926, -0.418, -0.86, -0.1561, -0.465, -0.8714, -0.3493, -0.8092, -0.4724, -0.1561, -0.465, -0.8714, -0.06867, -0.8188, -0.57, -0.3493, -0.8092, -0.4724, -0.1561, -0.465, -0.8714, 0.01052, -0.3879, -0.9216, -0.06867, -0.8188, -0.57, 0.2593, -0.7822, -0.5665, -0.06867, -0.8188, -0.57, 0.01052, -0.3879, -0.9216, 0.2593, -0.7822, -0.5665, 0.01052, -0.3879, -0.9216, 0.1635, -0.3437, -0.9247, 0.1635, -0.3437, -0.9247, 0.3314, -0.7476, -0.5755, 0.2593, -0.7822, -0.5665, 0.1635, -0.3437, -0.9247, 0.2852, -0.3278, -0.9007, 0.3314, -0.7476, -0.5755, 0.3314, -0.7476, -0.5755, 0.2852, -0.3278, -0.9007, 0.5038, -0.6184, -0.6031, 0.534, 0.01302, -0.8454, 0.5038, -0.6184, -0.6031, 0.2852, -0.3278, -0.9007, 0.534, 0.01302, -0.8454, 0.8721, -0.1219, -0.4739, 0.5038, -0.6184, -0.6031, 0.9912, -0.0973, -0.08962, 0.5038, -0.6184, -0.6031, 0.8721, -0.1219, -0.4739, 0.9912, -0.0973, -0.08962, 0.6266, -0.7382, -0.2501, 0.5038, -0.6184, -0.6031, 0.6266, -0.7382, -0.2501, 0.9912, -0.0973, -0.08962, 0.9871, -0.08247, 0.1371, 0.6266, -0.7382, -0.2501, 0.9871, -0.08247, 0.1371, 0.6381, -0.7564, 0.144, 0.3162, -0.9235, -0.2169, 0.6266, -0.7382, -0.2501, 0.6381, -0.7564, 0.144, 0.3162, -0.9235, -0.2169, 0.6381, -0.7564, 0.144, 0.3177, -0.9454, 0.0731, 0.3177, -0.9454, 0.0731, 0.2556, -0.947, -0.1944, 0.3162, -0.9235, -0.2169, -0.5086, 0.395, 0.765, -0.1305, 0.2911, 0.9478, -0.3576, 0.5419, 0.7605, -0.5086, 0.395, 0.765, -0.691, 0.1027, 0.7155, -0.1305, 0.2911, 0.9478, -0.5086, 0.395, 0.765, -0.8192, 0.1837, 0.5433, -0.691, 0.1027, 0.7155, -0.1918, 0.4023, 0.8952, 0.002303, -0.02359, 0.9997, 0.02197, -0.003002, 0.9998, -0.1918, 0.4023, 0.8952, -0.2461, 0.293, 0.9239, 0.002303, -0.02359, 0.9997, -0.2406, 0.3512, 0.9048, -0.2461, 0.293, 0.9239, -0.1918, 0.4023, 0.8952, -0.2461, 0.293, 0.9239, -0.2406, 0.3512, 0.9048, -0.1305, 0.2911, 0.9478, -0.2406, 0.3512, 0.9048, -0.3576, 0.5419, 0.7605, -0.1305, 0.2911, 0.9478, -0.2406, 0.3512, 0.9048, -0.06145, 0.6158, 0.7855, -0.3576, 0.5419, 0.7605, -0.08119, -0.297, 0.9514, -0.3715, -0.7802, 0.5033, -0.1575, -0.83, 0.535, -0.08119, -0.297, 0.9514, -0.1201, -0.316, 0.9411, -0.3715, -0.7802, 0.5033, -0.1201, -0.316, 0.9411, -0.6567, -0.5207, 0.5455, -0.3715, -0.7802, 0.5033, -0.1201, -0.316, 0.9411, -0.2264, -0.2156, 0.9499, -0.6567, -0.5207, 0.5455, -0.2264, -0.2156, 0.9499, -0.691, 0.1027, 0.7155, -0.6567, -0.5207, 0.5455, -0.2264, -0.2156, 0.9499, -0.2792, 0.1946, 0.9403, -0.691, 0.1027, 0.7155, -0.2792, 0.1946, 0.9403, -0.1305, 0.2911, 0.9478, -0.691, 0.1027, 0.7155, -0.2792, 0.1946, 0.9403, -0.1575, 0.3026, 0.94, -0.1305, 0.2911, 0.9478, -0.2461, 0.293, 0.9239, -0.1305, 0.2911, 0.9478, -0.1575, 0.3026, 0.94, -0.2461, 0.293, 0.9239, -0.1575, 0.3026, 0.94, 0.001032, -0.03948, 0.9992, -0.2461, 0.293, 0.9239, 0.001032, -0.03948, 0.9992, 0.002303, -0.02359, 0.9997, 0.002303, -0.02359, 0.9997, 0.001032, -0.03948, 0.9992, -0.08119, -0.297, 0.9514, 0.002303, -0.02359, 0.9997, -0.08119, -0.297, 0.9514, 0.06537, -0.291, 0.9545, 0.1901, -0.1506, 0.9701, 0.002303, -0.02359, 0.9997, 0.06537, -0.291, 0.9545, 0.1901, -0.1506, 0.9701, 0.02197, -0.003002, 0.9998, 0.002303, -0.02359, 0.9997, 0.4279, -0.0101, 0.9038, 0.02197, -0.003002, 0.9998, 0.1901, -0.1506, 0.9701, 0.2572, -0.2382, 0.9366, 0.4279, -0.0101, 0.9038, 0.1901, -0.1506, 0.9701, -0.1575, 0.3026, 0.94, -0.2792, 0.1946, 0.9403, -0.2264, -0.2156, 0.9499, -0.1575, 0.3026, 0.94, -0.2264, -0.2156, 0.9499, 0.001032, -0.03948, 0.9992, 0.001032, -0.03948, 0.9992, -0.2264, -0.2156, 0.9499, -0.1201, -0.316, 0.9411, -0.1201, -0.316, 0.9411, -0.08119, -0.297, 0.9514, 0.001032, -0.03948, 0.9992, -0.2406, 0.3512, 0.9048, 0.1366, 0.6935, 0.7074, -0.06145, 0.6158, 0.7855, -0.2406, 0.3512, 0.9048, -0.1408, 0.5818, 0.801, 0.1366, 0.6935, 0.7074, -0.2406, 0.3512, 0.9048, -0.1918, 0.4023, 0.8952, -0.1408, 0.5818, 0.801, -0.1408, 0.5818, 0.801, -0.1918, 0.4023, 0.8952, 0.06957, 0.3953, 0.9159, 0.06957, 0.3953, 0.9159, -0.1918, 0.4023, 0.8952, 0.02197, -0.003002, 0.9998, 0.06957, 0.3953, 0.9159, 0.02197, -0.003002, 0.9998, 0.3441, 0.2738, 0.8981, 0.4279, -0.0101, 0.9038, 0.3441, 0.2738, 0.8981, 0.02197, -0.003002, 0.9998, 0.3441, 0.2738, 0.8981, 0.4279, -0.0101, 0.9038, 0.7478, 0.1455, 0.6478, 0.2572, -0.2382, 0.9366, 0.7478, 0.1455, 0.6478, 0.4279, -0.0101, 0.9038, 0.2572, -0.2382, 0.9366, 0.7498, -0.1876, 0.6345, 0.7478, 0.1455, 0.6478, 0.2572, -0.2382, 0.9366, 0.3632, -0.4965, 0.7884, 0.7498, -0.1876, 0.6345, 0.3632, -0.4965, 0.7884, 0.2572, -0.2382, 0.9366, 0.3325, -0.6427, 0.6902, 0.3325, -0.6427, 0.6902, 0.2572, -0.2382, 0.9366, 0.1901, -0.1506, 0.9701, 0.3325, -0.6427, 0.6902, 0.1901, -0.1506, 0.9701, 0.2836, -0.3357, 0.8983, 0.2836, -0.3357, 0.8983, 0.1901, -0.1506, 0.9701, 0.06537, -0.291, 0.9545, 0.2836, -0.3357, 0.8983, 0.06537, -0.291, 0.9545, 0.2119, -0.8495, 0.4831, -0.1575, -0.83, 0.535, 0.2119, -0.8495, 0.4831, 0.06537, -0.291, 0.9545, -0.1575, -0.83, 0.535, 0.06537, -0.291, 0.9545, -0.08119, -0.297, 0.9514, 0.2836, -0.3357, 0.8983, 0.2119, -0.8495, 0.4831, 0.3325, -0.6427, 0.6902, 0.3441, 0.2738, 0.8981, 0.7478, 0.1455, 0.6478, 0.6281, 0.6573, 0.4165, 0.6281, 0.6573, 0.4165, 0.06957, 0.3953, 0.9159, 0.3441, 0.2738, 0.8981, 0.6281, 0.6573, 0.4165, 0.08242, 0.8468, 0.5254, 0.06957, 0.3953, 0.9159, -0.1408, 0.5818, 0.801, 0.06957, 0.3953, 0.9159, 0.08242, 0.8468, 0.5254, -0.1408, 0.5818, 0.801, 0.08242, 0.8468, 0.5254, 0.005743, 0.8088, 0.588, 0.005743, 0.8088, 0.588, 0.1366, 0.6935, 0.7074, -0.1408, 0.5818, 0.801, 0.1363, 0.05633, 0.9891, -0.01772, 0.4603, 0.8876, -0.323, 0.4409, 0.8374, 0.254, 0.4412, 0.8607, -0.01772, 0.4603, 0.8876, 0.1363, 0.05633, 0.9891, -0.6129, 0.02604, 0.7897, -0.2578, -0.1209, 0.9586, -0.323, 0.4409, 0.8374, 0.1363, 0.05633, 0.9891, -0.323, 0.4409, 0.8374, -0.2578, -0.1209, 0.9586, -0.3602, -0.01509, 0.9327, 0.1363, 0.05633, 0.9891, -0.2578, -0.1209, 0.9586, -0.3602, -0.01509, 0.9327, -0.03115, 0.2429, 0.9696, 0.1363, 0.05633, 0.9891, -0.6152, 0.437, 0.6562, -0.03115, 0.2429, 0.9696, -0.3602, -0.01509, 0.9327, -0.6152, 0.437, 0.6562, -0.4018, 0.6842, 0.6086, -0.03115, 0.2429, 0.9696, -0.5086, 0.395, 0.765, -0.4018, 0.6842, 0.6086, -0.6152, 0.437, 0.6562, -0.5086, 0.395, 0.765, -0.3576, 0.5419, 0.7605, -0.4018, 0.6842, 0.6086, -0.4018, 0.6842, 0.6086, -0.3576, 0.5419, 0.7605, -0.06145, 0.6158, 0.7855, -0.4018, 0.6842, 0.6086, -0.06145, 0.6158, 0.7855, -0.06991, 0.7669, 0.638, -0.03115, 0.2429, 0.9696, -0.4018, 0.6842, 0.6086, -0.06991, 0.7669, 0.638, -0.03115, 0.2429, 0.9696, -0.06991, 0.7669, 0.638, 0.3095, 0.5226, 0.7944, 0.3095, 0.5226, 0.7944, 0.1363, 0.05633, 0.9891, -0.03115, 0.2429, 0.9696, 0.3095, 0.5226, 0.7944, 0.3769, 0.2627, 0.8882, 0.1363, 0.05633, 0.9891, 0.254, 0.4412, 0.8607, 0.1363, 0.05633, 0.9891, 0.3769, 0.2627, 0.8882, 0.254, 0.4412, 0.8607, 0.3769, 0.2627, 0.8882, 0.7329, 0.5217, 0.4366, 0.254, 0.4412, 0.8607, 0.7329, 0.5217, 0.4366, 0.3709, 0.8352, 0.406, -0.01772, 0.4603, 0.8876, 0.254, 0.4412, 0.8607, 0.3709, 0.8352, 0.406, 0.3769, 0.2627, 0.8882, 0.3095, 0.5226, 0.7944, 0.7329, 0.5217, 0.4366, -0.8721, -0.2218, 0.4361, -0.8192, 0.1837, 0.5433, -0.8344, 0.06408, 0.5473, -0.8344, 0.06408, 0.5473, -0.8192, 0.1837, 0.5433, -0.5086, 0.395, 0.765, -0.8344, 0.06408, 0.5473, -0.5086, 0.395, 0.765, -0.6152, 0.437, 0.6562, -0.6542, -0.09809, 0.7499, -0.8344, 0.06408, 0.5473, -0.6152, 0.437, 0.6562, -0.6542, -0.09809, 0.7499, -0.6152, 0.437, 0.6562, -0.3602, -0.01509, 0.9327, -0.5534, -0.1084, 0.8259, -0.6542, -0.09809, 0.7499, -0.3602, -0.01509, 0.9327, -0.5534, -0.1084, 0.8259, -0.3602, -0.01509, 0.9327, -0.4761, -0.177, 0.8614, -0.2578, -0.1209, 0.9586, -0.4761, -0.177, 0.8614, -0.3602, -0.01509, 0.9327, -0.2578, -0.1209, 0.9586, -0.4736, -0.2581, 0.842, -0.4761, -0.177, 0.8614, -0.4736, -0.2581, 0.842, -0.2578, -0.1209, 0.9586, -0.6129, 0.02604, 0.7897, -0.5534, -0.1084, 0.8259, -0.7242, -0.2909, 0.6252, -0.6542, -0.09809, 0.7499, -0.7242, -0.2909, 0.6252, -0.8344, 0.06408, 0.5473, -0.6542, -0.09809, 0.7499, -0.7242, -0.2909, 0.6252, -0.8721, -0.2218, 0.4361, -0.8344, 0.06408, 0.5473, -0.01772, 0.4603, 0.8876, 0.3709, 0.8352, 0.406, -0.1852, 0.9214, 0.3417, -0.323, 0.4409, 0.8374, -0.01772, 0.4603, 0.8876, -0.1852, 0.9214, 0.3417, -0.323, 0.4409, 0.8374, -0.1852, 0.9214, 0.3417, -0.5988, 0.7433, 0.2983, -0.6129, 0.02604, 0.7897, -0.323, 0.4409, 0.8374, -0.5988, 0.7433, 0.2983, -0.6129, 0.02604, 0.7897, -0.5988, 0.7433, 0.2983, -0.7953, 0.1336, 0.5914, -0.4736, -0.2581, 0.842, -0.6129, 0.02604, 0.7897, -0.7953, 0.1336, 0.5914, -0.7953, 0.1336, 0.5914, -0.6772, -0.1414, 0.7221, -0.4736, -0.2581, 0.842, -0.4761, -0.177, 0.8614, -0.4736, -0.2581, 0.842, -0.6772, -0.1414, 0.7221, -0.4761, -0.177, 0.8614, -0.6772, -0.1414, 0.7221, -0.5871, -0.3206, 0.7433, -0.4761, -0.177, 0.8614, -0.5871, -0.3206, 0.7433, -0.5534, -0.1084, 0.8259, -0.5871, -0.3206, 0.7433, -0.7859, -0.4282, 0.4461, -0.5534, -0.1084, 0.8259, -0.5534, -0.1084, 0.8259, -0.7859, -0.4282, 0.4461, -0.7242, -0.2909, 0.6252, -0.7859, -0.4282, 0.4461, -0.675, -0.7219, 0.1523, -0.7242, -0.2909, 0.6252, -0.675, -0.7219, 0.1523, -0.8721, -0.2218, 0.4361, -0.7242, -0.2909, 0.6252, -0.675, -0.7219, 0.1523, -0.7102, -0.657, 0.2529, -0.8721, -0.2218, 0.4361, -0.6567, -0.5207, 0.5455, -0.8721, -0.2218, 0.4361, -0.7102, -0.657, 0.2529, -0.6567, -0.5207, 0.5455, -0.691, 0.1027, 0.7155, -0.8721, -0.2218, 0.4361, -0.8721, -0.2218, 0.4361, -0.691, 0.1027, 0.7155, -0.8192, 0.1837, 0.5433, -0.4384, -0.3378, -0.8329, -0.2926, -0.418, -0.86, -0.5587, -0.7199, -0.4119, -0.7859, -0.4282, 0.4461, -0.5587, -0.7199, -0.4119, -0.675, -0.7219, 0.1523, -0.7859, -0.4282, 0.4461, -0.7542, -0.5958, -0.2762, -0.5587, -0.7199, -0.4119, -0.4384, -0.3378, -0.8329, -0.5587, -0.7199, -0.4119, -0.7542, -0.5958, -0.2762, -0.5173, -0.2792, -0.8089, -0.4384, -0.3378, -0.8329, -0.7542, -0.5958, -0.2762, -0.5173, -0.2792, -0.8089, -0.7542, -0.5958, -0.2762, -0.8301, -0.5316, -0.1683, -0.5608, -0.107, -0.821, -0.5173, -0.2792, -0.8089, -0.8301, -0.5316, -0.1683, -0.5608, -0.107, -0.821, -0.8301, -0.5316, -0.1683, -0.9737, -0.1974, -0.1138, -0.5533, 0.1307, -0.8227, -0.5608, -0.107, -0.821, -0.9737, -0.1974, -0.1138, -0.5533, 0.1307, -0.8227, -0.9737, -0.1974, -0.1138, -0.9335, 0.334, -0.1308, -0.6244, 0.7478, -0.2257, -0.5533, 0.1307, -0.8227, -0.9335, 0.334, -0.1308, -0.7953, 0.1336, 0.5914, -0.6244, 0.7478, -0.2257, -0.9335, 0.334, -0.1308, -0.7953, 0.1336, 0.5914, -0.5988, 0.7433, 0.2983, -0.6244, 0.7478, -0.2257, -0.6244, 0.7478, -0.2257, -0.5988, 0.7433, 0.2983, -0.1852, 0.9214, 0.3417, -0.6244, 0.7478, -0.2257, -0.1852, 0.9214, 0.3417, -0.152, 0.9468, -0.2836, -0.1852, 0.9214, 0.3417, 0.4267, 0.8521, -0.303, -0.152, 0.9468, -0.2836, 0.3259, 0.4788, -0.8152, -0.152, 0.9468, -0.2836, 0.4267, 0.8521, -0.303, 0.7464, 0.6109, -0.2638, 0.3259, 0.4788, -0.8152, 0.4267, 0.8521, -0.303, 0.7464, 0.6109, -0.2638, 0.3338, 0.4838, -0.809, 0.3259, 0.4788, -0.8152, 0.5522, 0.7985, -0.2397, 0.3338, 0.4838, -0.809, 0.7464, 0.6109, -0.2638, 0.5522, 0.7985, -0.2397, 0.7464, 0.6109, -0.2638, 0.7329, 0.5217, 0.4366, 0.5522, 0.7985, -0.2397, 0.7329, 0.5217, 0.4366, 0.3095, 0.5226, 0.7944, -0.1852, 0.9214, 0.3417, 0.3709, 0.8352, 0.406, 0.4267, 0.8521, -0.303, 0.7329, 0.5217, 0.4366, 0.4267, 0.8521, -0.303, 0.3709, 0.8352, 0.406, 0.7329, 0.5217, 0.4366, 0.7464, 0.6109, -0.2638, 0.4267, 0.8521, -0.303, -0.6244, 0.7478, -0.2257, -0.3867, 0.3724, -0.8437, -0.5533, 0.1307, -0.8227, -0.152, 0.9468, -0.2836, -0.3867, 0.3724, -0.8437, -0.6244, 0.7478, -0.2257, -0.152, 0.9468, -0.2836, -0.008963, 0.5153, -0.8569, -0.3867, 0.3724, -0.8437, 0.3259, 0.4788, -0.8152, -0.008963, 0.5153, -0.8569, -0.152, 0.9468, -0.2836, -0.7859, -0.4282, 0.4461, -0.8301, -0.5316, -0.1683, -0.7542, -0.5958, -0.2762, -0.7859, -0.4282, 0.4461, -0.5871, -0.3206, 0.7433, -0.8301, -0.5316, -0.1683, -0.6772, -0.1414, 0.7221, -0.8301, -0.5316, -0.1683, -0.5871, -0.3206, 0.7433, -0.6772, -0.1414, 0.7221, -0.9737, -0.1974, -0.1138, -0.8301, -0.5316, -0.1683, -0.9335, 0.334, -0.1308, -0.9737, -0.1974, -0.1138, -0.6772, -0.1414, 0.7221, -0.9335, 0.334, -0.1308, -0.6772, -0.1414, 0.7221, -0.7953, 0.1336, 0.5914, 0.1024, 0.4812, -0.8706, 0.1024, 0.1596, -0.9819, 0.3338, 0.4838, -0.809, 0.1024, 0.4812, -0.8706, 0.02843, 0.114, -0.9931, 0.1024, 0.1596, -0.9819, 0.1024, 0.4812, -0.8706, 0.0149, 0.4596, -0.888, 0.02843, 0.114, -0.9931, 0.03806, 0.05658, -0.9977, 0.02843, 0.114, -0.9931, 0.0149, 0.4596, -0.888, 0.03806, 0.05658, -0.9977, 0.0149, 0.4596, -0.888, 0.1609, 0.4119, -0.8969, 0.4546, 0.2474, -0.8557, 0.03806, 0.05658, -0.9977, 0.1609, 0.4119, -0.8969, 0.136, -0.02238, -0.9905, 0.03806, 0.05658, -0.9977, 0.4546, 0.2474, -0.8557, 0.136, -0.02238, -0.9905, 0.4546, 0.2474, -0.8557, 0.534, 0.01302, -0.8454, 0.2852, -0.3278, -0.9007, 0.136, -0.02238, -0.9905, 0.534, 0.01302, -0.8454, 0.2852, -0.3278, -0.9007, 0.06216, -0.03208, -0.9976, 0.136, -0.02238, -0.9905, 0.06216, -0.03208, -0.9976, 0.03806, 0.05658, -0.9977, 0.136, -0.02238, -0.9905, 0.03806, 0.05658, -0.9977, 0.06216, -0.03208, -0.9976, 0.04146, -0.01664, -0.999, 0.03806, 0.05658, -0.9977, 0.04146, -0.01664, -0.999, 0.02843, 0.114, -0.9931, 0.02705, -0.01434, -0.9995, 0.02843, 0.114, -0.9931, 0.04146, -0.01664, -0.999, 0.1024, 0.1596, -0.9819, 0.02843, 0.114, -0.9931, 0.02705, -0.01434, -0.9995, 0.1024, 0.1596, -0.9819, 0.02705, -0.01434, -0.9995, -0.05843, -0.01276, -0.9982, -0.05843, -0.01276, -0.9982, 0.1329, 0.134, -0.982, 0.1024, 0.1596, -0.9819, -0.05843, -0.01276, -0.9982, -0.1239, 0.01479, -0.9922, 0.1329, 0.134, -0.982, 0.2852, -0.3278, -0.9007, 0.1635, -0.3437, -0.9247, 0.06216, -0.03208, -0.9976, 0.04146, -0.01664, -0.999, 0.06216, -0.03208, -0.9976, 0.1635, -0.3437, -0.9247, 0.04146, -0.01664, -0.999, 0.1635, -0.3437, -0.9247, 0.01052, -0.3879, -0.9216, 0.04146, -0.01664, -0.999, 0.01052, -0.3879, -0.9216, -0.1561, -0.465, -0.8714, 0.04146, -0.01664, -0.999, -0.1561, -0.465, -0.8714, 0.02705, -0.01434, -0.9995, -0.2926, -0.418, -0.86, 0.02705, -0.01434, -0.9995, -0.1561, -0.465, -0.8714, -0.4384, -0.3378, -0.8329, 0.02705, -0.01434, -0.9995, -0.2926, -0.418, -0.86, -0.4384, -0.3378, -0.8329, -0.05843, -0.01276, -0.9982, 0.02705, -0.01434, -0.9995, -0.5173, -0.2792, -0.8089, -0.05843, -0.01276, -0.9982, -0.4384, -0.3378, -0.8329, -0.1239, 0.01479, -0.9922, -0.05843, -0.01276, -0.9982, -0.5173, -0.2792, -0.8089, -0.1239, 0.01479, -0.9922, -0.5173, -0.2792, -0.8089, -0.5608, -0.107, -0.821, -0.5533, 0.1307, -0.8227, -0.1239, 0.01479, -0.9922, -0.5608, -0.107, -0.821, -0.3867, 0.3724, -0.8437, -0.1239, 0.01479, -0.9922, -0.5533, 0.1307, -0.8227, -0.008963, 0.5153, -0.8569, -0.1239, 0.01479, -0.9922, -0.3867, 0.3724, -0.8437, -0.008963, 0.5153, -0.8569, 0.1329, 0.134, -0.982, -0.1239, 0.01479, -0.9922, 0.3259, 0.4788, -0.8152, 0.1329, 0.134, -0.982, -0.008963, 0.5153, -0.8569, 0.1329, 0.134, -0.982, 0.3259, 0.4788, -0.8152, 0.3338, 0.4838, -0.809, 0.1329, 0.134, -0.982, 0.3338, 0.4838, -0.809, 0.1024, 0.1596, -0.9819])] * 3)])
me_boulder4_large_physics = bpy.data.meshes.new('boulder4_large_physics')
me_boulder4_large_physics.from_pydata([(9.519, -4.041, 76.74), (49.54, 14.87, 76.28), (26.38, 6.76, 76.04), (-21.56, 15.89, 68.13), (-9.254, -23.36, 77.0), (54.98, -26.84, 76.15), (9.868, -6.228, 77.16), (-31.43, -24.59, 75.0), (-39.66, 2.045, 69.45), (-70.78, 61.32, 18.47), (-85.1, 40.46, 20.52), (-69.58, 62.03, 34.09), (-78.94, 44.73, 33.53), (-83.11, 23.71, 30.52), (-86.16, 22.75, 21.1), (-74.86, 38.25, 4.011), (-65.86, 52.49, 1.75), (84.98, -9.792, 32.9), (73.82, 23.51, 14.51), (84.97, -12.42, 45.24), (70.48, 24.75, 33.13), (81.55, -15.39, 69.08), (91.67, -36.32, 45.17), (92.56, -35.36, 33.35), (38.86, -64.05, 30.12), (39.54, -59.66, 14.3), (68.28, -54.59, 32.17), (86.21, -47.72, 33.0), (87.81, -50.24, 46.76), (44.13, 8.027, 0.1661), (-37.57, 36.22, -0.9721), (-44.58, 59.09, 1.24), (-47.97, 28.73, -1.961), (-73.24, 46.85, 41.64), (-40.03, 3.798, 68.75), (-73.46, 48.33, 41.08), (-65.1, 58.85, 41.29), (53.17, -7.919, 0.5861), (44.45, -21.18, 0.344), (-12.09, -12.25, -1.767), (14.73, -50.85, 1.508), (39.42, -44.42, 2.649), (63.75, -31.6, 3.46), (-13.63, -53.24, 13.89), (-16.61, -59.39, 32.39), (-36.48, -43.53, 14.98), (10.49, -70.43, 30.11), (12.89, -62.72, 13.31), (-29.46, -36.84, 1.109), (-11.31, -46.91, 75.95), (41.4, -41.27, 75.99), (-26.1, -37.95, 75.99), (49.48, 18.77, 69.97), (66.18, 11.85, 68.59), (-26.25, 71.53, 33.23), (-7.561, 24.11, 66.86), (-72.1, -3.126, 20.05), (-35.05, -48.32, 45.47), (-30.67, -46.06, 71.22), (-69.08, -2.659, 31.62), (-36.61, -48.42, 36.02), (-55.46, -23.03, 14.94), (-64.37, -0.1083, 2.397), (-47.97, 70.65, 16.43), (91.44, -30.81, 17.67), (65.1, -51.82, 66.4), (34.6, -63.86, 68.16), (38.2, -65.95, 46.54), (79.76, -45.56, 66.03), (87.17, -36.4, 64.66), (53.51, 31.83, 3.567), (68.93, 17.4, 2.994), (54.8, -7.509, 0.7653), (77.21, -14.64, 5.08), (-15.89, -55.44, 67.95), (-17.6, -59.91, 44.61), (7.145, -68.16, 66.79), (32.12, -58.45, 75.25), (67.54, -49.1, 16.79), (81.59, -42.15, 18.04), (-46.32, -19.38, 1.137), (8.213, -71.53, 44.61), (64.88, 4.214, 75.6), (-26.26, 64.96, 38.57), (-49.25, 69.88, 30.27), (6.796, -54.85, 75.24), (47.48, -51.88, 74.61), (-74.8, 22.34, 3.896), (-23.91, 69.29, 19.98), (-26.86, 59.03, 5.989), (56.47, 37.88, 13.06), (51.68, 34.7, 32.89), (75.58, -14.94, 74.18), (-7.745, -44.78, 1.655)], [], [(0, 1, 2), (2, 3, 0), (1, 3, 2), (4, 5, 6), (6, 5, 1), (6, 1, 0), (6, 7, 4), (0, 8, 6), (8, 7, 6), (9, 10, 11), (10, 12, 11), (10, 13, 12), (13, 10, 14), (10, 15, 14), (10, 9, 16), (15, 10, 16), (17, 18, 19), (18, 20, 19), (20, 21, 19), (19, 21, 22), (19, 23, 17), (19, 22, 23), (24, 25, 26), (26, 25, 27), (28, 24, 26), (26, 27, 28), (29, 30, 31), (30, 29, 32), (31, 30, 32), (13, 7, 33), (33, 7, 8), (33, 8, 34), (34, 35, 33), (13, 33, 35), (0, 3, 8), (36, 35, 34), (8, 3, 34), (34, 3, 36), (37, 38, 39), (38, 40, 39), (38, 41, 40), (42, 38, 37), (38, 42, 41), (43, 44, 45), (46, 44, 43), (43, 47, 46), (45, 48, 43), (48, 47, 43), (49, 50, 4), (50, 5, 4), (4, 51, 49), (7, 51, 4), (52, 1, 53), (1, 52, 54), (52, 53, 54), (1, 36, 55), (55, 3, 1), (36, 3, 55), (56, 57, 58), (59, 56, 58), (57, 56, 60), (56, 61, 60), (56, 59, 14), (56, 62, 61), (62, 56, 14), (63, 9, 11), (9, 63, 16), (17, 64, 18), (23, 64, 17), (65, 66, 28), (28, 66, 67), (28, 67, 24), (28, 68, 65), (69, 68, 28), (23, 22, 28), (28, 27, 23), (28, 22, 69), (29, 31, 70), (29, 37, 39), (32, 29, 39), (71, 29, 70), (37, 29, 71), (72, 42, 37), (42, 72, 73), (72, 37, 71), (72, 71, 73), (74, 58, 75), (75, 76, 74), (74, 76, 58), (12, 13, 35), (13, 59, 58), (59, 13, 14), (7, 13, 58), (75, 58, 57), (57, 60, 75), (65, 77, 66), (65, 68, 77), (24, 67, 46), (46, 25, 24), (78, 42, 79), (42, 78, 41), (79, 42, 64), (42, 73, 64), (79, 27, 78), (27, 25, 78), (41, 78, 25), (45, 61, 80), (48, 45, 80), (61, 45, 60), (44, 60, 45), (67, 81, 46), (47, 25, 46), (46, 81, 44), (5, 82, 1), (1, 82, 53), (1, 83, 36), (1, 54, 83), (36, 11, 35), (83, 54, 36), (11, 36, 84), (84, 36, 54), (11, 12, 35), (49, 77, 50), (85, 77, 49), (49, 51, 58), (49, 76, 85), (58, 76, 49), (86, 5, 50), (50, 77, 86), (62, 87, 32), (62, 32, 80), (61, 62, 80), (87, 62, 14), (87, 15, 16), (15, 87, 14), (63, 88, 31), (31, 88, 89), (88, 63, 54), (90, 88, 54), (89, 88, 70), (88, 90, 70), (63, 11, 84), (63, 31, 16), (63, 84, 54), (31, 89, 70), (31, 32, 16), (18, 64, 71), (20, 18, 90), (18, 71, 90), (53, 91, 54), (53, 20, 91), (53, 21, 20), (53, 82, 21), (86, 92, 5), (86, 68, 92), (77, 68, 86), (27, 64, 23), (69, 21, 92), (92, 68, 69), (22, 21, 69), (93, 47, 48), (93, 48, 40), (47, 93, 40), (75, 60, 44), (44, 81, 75), (75, 81, 76), (58, 51, 7), (66, 81, 67), (79, 64, 27), (85, 76, 77), (76, 81, 66), (77, 76, 66), (92, 82, 5), (32, 87, 16), (80, 32, 39), (91, 20, 90), (21, 82, 92), (90, 71, 70), (71, 64, 73), (48, 80, 39), (40, 48, 39), (41, 25, 40), (47, 40, 25), (91, 90, 54)])
me_boulder4_large_physics.polygons.foreach_set('use_smooth', [True] * 184)
_uv = me_boulder4_large_physics.uv_layers.new(name='UVMap')
_uv.uv.foreach_set('vector', [0.0, 0.0, 0.0, 0.0, 0.0, 0.0, 0.0, 0.0, 0.0, 0.0, 0.0, 0.0, 0.0, 0.0, 0.0, 0.0, 0.0, 0.0, 0.0, 0.0, 0.0, 0.0, 0.0, 0.0, 0.0, 0.0, 0.0, 0.0, 0.0, 0.0, 0.0, 0.0, 0.0, 0.0, 0.0, 0.0, 0.0, 0.0, 0.0, 0.0, 0.0, 0.0, 0.0, 0.0, 0.0, 0.0, 0.0, 0.0, 0.0, 0.0, 0.0, 0.0, 0.0, 0.0, 0.0, 0.0, 0.0, 0.0, 0.0, 0.0, 0.0, 0.0, 0.0, 0.0, 0.0, 0.0, 0.0, 0.0, 0.0, 0.0, 0.0, 0.0, 0.0, 0.0, 0.0, 0.0, 0.0, 0.0, 0.0, 0.0, 0.0, 0.0, 0.0, 0.0, 0.0, 0.0, 0.0, 0.0, 0.0, 0.0, 0.0, 0.0, 0.0, 0.0, 0.0, 0.0, 0.0, 0.0, 0.0, 0.0, 0.0, 0.0, 0.0, 0.0, 0.0, 0.0, 0.0, 0.0, 0.0, 0.0, 0.0, 0.0, 0.0, 0.0, 0.0, 0.0, 0.0, 0.0, 0.0, 0.0, 0.0, 0.0, 0.0, 0.0, 0.0, 0.0, 0.0, 0.0, 0.0, 0.0, 0.0, 0.0, 0.0, 0.0, 0.0, 0.0, 0.0, 0.0, 0.0, 0.0, 0.0, 0.0, 0.0, 0.0, 0.0, 0.0, 0.0, 0.0, 0.0, 0.0, 0.0, 0.0, 0.0, 0.0, 0.0, 0.0, 0.0, 0.0, 0.0, 0.0, 0.0, 0.0, 0.0, 0.0, 0.0, 0.0, 0.0, 0.0, 0.0, 0.0, 0.0, 0.0, 0.0, 0.0, 0.0, 0.0, 0.0, 0.0, 0.0, 0.0, 0.0, 0.0, 0.0, 0.0, 0.0, 0.0, 0.0, 0.0, 0.0, 0.0, 0.0, 0.0, 0.0, 0.0, 0.0, 0.0, 0.0, 0.0, 0.0, 0.0, 0.0, 0.0, 0.0, 0.0, 0.0, 0.0, 0.0, 0.0, 0.0, 0.0, 0.0, 0.0, 0.0, 0.0, 0.0, 0.0, 0.0, 0.0, 0.0, 0.0, 0.0, 0.0, 0.0, 0.0, 0.0, 0.0, 0.0, 0.0, 0.0, 0.0, 0.0, 0.0, 0.0, 0.0, 0.0, 0.0, 0.0, 0.0, 0.0, 0.0, 0.0, 0.0, 0.0, 0.0, 0.0, 0.0, 0.0, 0.0, 0.0, 0.0, 0.0, 0.0, 0.0, 0.0, 0.0, 0.0, 0.0, 0.0, 0.0, 0.0, 0.0, 0.0, 0.0, 0.0, 0.0, 0.0, 0.0, 0.0, 0.0, 0.0, 0.0, 0.0, 0.0, 0.0, 0.0, 0.0, 0.0, 0.0, 0.0, 0.0, 0.0, 0.0, 0.0, 0.0, 0.0, 0.0, 0.0, 0.0, 0.0, 0.0, 0.0, 0.0, 0.0, 0.0, 0.0, 0.0, 0.0, 0.0, 0.0, 0.0, 0.0, 0.0, 0.0, 0.0, 0.0, 0.0, 0.0, 0.0, 0.0, 0.0, 0.0, 0.0, 0.0, 0.0, 0.0, 0.0, 0.0, 0.0, 0.0, 0.0, 0.0, 0.0, 0.0, 0.0, 0.0, 0.0, 0.0, 0.0, 0.0, 0.0, 0.0, 0.0, 0.0, 0.0, 0.0, 0.0, 0.0, 0.0, 0.0, 0.0, 0.0, 0.0, 0.0, 0.0, 0.0, 0.0, 0.0, 0.0, 0.0, 0.0, 0.0, 0.0, 0.0, 0.0, 0.0, 0.0, 0.0, 0.0, 0.0, 0.0, 0.0, 0.0, 0.0, 0.0, 0.0, 0.0, 0.0, 0.0, 0.0, 0.0, 0.0, 0.0, 0.0, 0.0, 0.0, 0.0, 0.0, 0.0, 0.0, 0.0, 0.0, 0.0, 0.0, 0.0, 0.0, 0.0, 0.0, 0.0, 0.0, 0.0, 0.0, 0.0, 0.0, 0.0, 0.0, 0.0, 0.0, 0.0, 0.0, 0.0, 0.0, 0.0, 0.0, 0.0, 0.0, 0.0, 0.0, 0.0, 0.0, 0.0, 0.0, 0.0, 0.0, 0.0, 0.0, 0.0, 0.0, 0.0, 0.0, 0.0, 0.0, 0.0, 0.0, 0.0, 0.0, 0.0, 0.0, 0.0, 0.0, 0.0, 0.0, 0.0, 0.0, 0.0, 0.0, 0.0, 0.0, 0.0, 0.0, 0.0, 0.0, 0.0, 0.0, 0.0, 0.0, 0.0, 0.0, 0.0, 0.0, 0.0, 0.0, 0.0, 0.0, 0.0, 0.0, 0.0, 0.0, 0.0, 0.0, 0.0, 0.0, 0.0, 0.0, 0.0, 0.0, 0.0, 0.0, 0.0, 0.0, 0.0, 0.0, 0.0, 0.0, 0.0, 0.0, 0.0, 0.0, 0.0, 0.0, 0.0, 0.0, 0.0, 0.0, 0.0, 0.0, 0.0, 0.0, 0.0, 0.0, 0.0, 0.0, 0.0, 0.0, 0.0, 0.0, 0.0, 0.0, 0.0, 0.0, 0.0, 0.0, 0.0, 0.0, 0.0, 0.0, 0.0, 0.0, 0.0, 0.0, 0.0, 0.0, 0.0, 0.0, 0.0, 0.0, 0.0, 0.0, 0.0, 0.0, 0.0, 0.0, 0.0, 0.0, 0.0, 0.0, 0.0, 0.0, 0.0, 0.0, 0.0, 0.0, 0.0, 0.0, 0.0, 0.0, 0.0, 0.0, 0.0, 0.0, 0.0, 0.0, 0.0, 0.0, 0.0, 0.0, 0.0, 0.0, 0.0, 0.0, 0.0, 0.0, 0.0, 0.0, 0.0, 0.0, 0.0, 0.0, 0.0, 0.0, 0.0, 0.0, 0.0, 0.0, 0.0, 0.0, 0.0, 0.0, 0.0, 0.0, 0.0, 0.0, 0.0, 0.0, 0.0, 0.0, 0.0, 0.0, 0.0, 0.0, 0.0, 0.0, 0.0, 0.0, 0.0, 0.0, 0.0, 0.0, 0.0, 0.0, 0.0, 0.0, 0.0, 0.0, 0.0, 0.0, 0.0, 0.0, 0.0, 0.0, 0.0, 0.0, 0.0, 0.0, 0.0, 0.0, 0.0, 0.0, 0.0, 0.0, 0.0, 0.0, 0.0, 0.0, 0.0, 0.0, 0.0, 0.0, 0.0, 0.0, 0.0, 0.0, 0.0, 0.0, 0.0, 0.0, 0.0, 0.0, 0.0, 0.0, 0.0, 0.0, 0.0, 0.0, 0.0, 0.0, 0.0, 0.0, 0.0, 0.0, 0.0, 0.0, 0.0, 0.0, 0.0, 0.0, 0.0, 0.0, 0.0, 0.0, 0.0, 0.0, 0.0, 0.0, 0.0, 0.0, 0.0, 0.0, 0.0, 0.0, 0.0, 0.0, 0.0, 0.0, 0.0, 0.0, 0.0, 0.0, 0.0, 0.0, 0.0, 0.0, 0.0, 0.0, 0.0, 0.0, 0.0, 0.0, 0.0, 0.0, 0.0, 0.0, 0.0, 0.0, 0.0, 0.0, 0.0, 0.0, 0.0, 0.0, 0.0, 0.0, 0.0, 0.0, 0.0, 0.0, 0.0, 0.0, 0.0, 0.0, 0.0, 0.0, 0.0, 0.0, 0.0, 0.0, 0.0, 0.0, 0.0, 0.0, 0.0, 0.0, 0.0, 0.0, 0.0, 0.0, 0.0, 0.0, 0.0, 0.0, 0.0, 0.0, 0.0, 0.0, 0.0, 0.0, 0.0, 0.0, 0.0, 0.0, 0.0, 0.0, 0.0, 0.0, 0.0, 0.0, 0.0, 0.0, 0.0, 0.0, 0.0, 0.0, 0.0, 0.0, 0.0, 0.0, 0.0, 0.0, 0.0, 0.0, 0.0, 0.0, 0.0, 0.0, 0.0, 0.0, 0.0, 0.0, 0.0, 0.0, 0.0, 0.0, 0.0, 0.0, 0.0, 0.0, 0.0, 0.0, 0.0, 0.0, 0.0, 0.0, 0.0, 0.0, 0.0, 0.0, 0.0, 0.0, 0.0, 0.0, 0.0, 0.0, 0.0, 0.0, 0.0, 0.0, 0.0, 0.0, 0.0, 0.0, 0.0, 0.0, 0.0, 0.0, 0.0, 0.0, 0.0, 0.0, 0.0, 0.0, 0.0, 0.0, 0.0, 0.0, 0.0, 0.0, 0.0, 0.0, 0.0, 0.0, 0.0, 0.0, 0.0, 0.0, 0.0, 0.0, 0.0, 0.0, 0.0, 0.0, 0.0, 0.0, 0.0, 0.0, 0.0, 0.0, 0.0, 0.0, 0.0, 0.0, 0.0, 0.0, 0.0, 0.0, 0.0, 0.0, 0.0, 0.0, 0.0, 0.0, 0.0, 0.0, 0.0, 0.0, 0.0, 0.0, 0.0, 0.0, 0.0, 0.0, 0.0, 0.0, 0.0, 0.0, 0.0, 0.0, 0.0, 0.0, 0.0, 0.0, 0.0, 0.0, 0.0, 0.0, 0.0, 0.0, 0.0, 0.0, 0.0, 0.0, 0.0, 0.0, 0.0, 0.0, 0.0, 0.0, 0.0, 0.0, 0.0, 0.0, 0.0, 0.0, 0.0, 0.0, 0.0, 0.0, 0.0, 0.0, 0.0, 0.0, 0.0, 0.0, 0.0, 0.0, 0.0, 0.0, 0.0, 0.0, 0.0, 0.0, 0.0, 0.0, 0.0, 0.0, 0.0, 0.0, 0.0, 0.0, 0.0, 0.0, 0.0, 0.0, 0.0, 0.0, 0.0, 0.0, 0.0, 0.0, 0.0, 0.0, 0.0, 0.0, 0.0, 0.0, 0.0, 0.0, 0.0, 0.0, 0.0, 0.0, 0.0, 0.0, 0.0, 0.0, 0.0, 0.0, 0.0, 0.0, 0.0, 0.0, 0.0, 0.0, 0.0, 0.0, 0.0, 0.0, 0.0, 0.0, 0.0, 0.0, 0.0, 0.0, 0.0, 0.0, 0.0, 0.0, 0.0, 0.0, 0.0, 0.0, 0.0, 0.0, 0.0, 0.0, 0.0, 0.0, 0.0, 0.0, 0.0, 0.0, 0.0, 0.0, 0.0, 0.0, 0.0, 0.0, 0.0, 0.0, 0.0, 0.0, 0.0, 0.0, 0.0, 0.0, 0.0, 0.0, 0.0, 0.0, 0.0, 0.0, 0.0, 0.0, 0.0, 0.0, 0.0, 0.0, 0.0, 0.0, 0.0, 0.0, 0.0, 0.0, 0.0, 0.0, 0.0, 0.0, 0.0, 0.0, 0.0, 0.0, 0.0, 0.0, 0.0, 0.0, 0.0, 0.0, 0.0, 0.0, 0.0, 0.0, 0.0, 0.0, 0.0, 0.0, 0.0, 0.0, 0.0, 0.0, 0.0, 0.0, 0.0, 0.0, 0.0, 0.0, 0.0, 0.0, 0.0, 0.0, 0.0, 0.0, 0.0, 0.0, 0.0, 0.0, 0.0, 0.0, 0.0, 0.0, 0.0, 0.0, 0.0, 0.0, 0.0, 0.0, 0.0, 0.0, 0.0, 0.0, 0.0, 0.0, 0.0, 0.0, 0.0, 0.0, 0.0, 0.0, 0.0, 0.0, 0.0, 0.0, 0.0, 0.0, 0.0, 0.0, 0.0, 0.0, 0.0, 0.0, 0.0, 0.0, 0.0, 0.0, 0.0, 0.0, 0.0, 0.0, 0.0, 0.0, 0.0, 0.0, 0.0, 0.0, 0.0, 0.0, 0.0, 0.0, 0.0, 0.0, 0.0, 0.0, 0.0, 0.0, 0.0, 0.0, 0.0])
me_boulder4_large_physics.materials.append(mat_phy)
me_boulder4_large_physics.use_remesh_fix_poles = True
me_boulder4_large_physics.use_remesh_preserve_attributes = False
me_boulder4_large_physics.use_mirror_vertex_groups = False
me_boulder4_large_physics.update()
me_boulder4_large_physics.normals_split_custom_set([tuple(v) for v in zip(*[iter([-0.2285, -0.9674, -0.1093, -0.4297, -0.9029, 0.007498, -0.2495, -0.9625, -0.1067, -0.2495, -0.9625, -0.1067, -0.321, -0.9358, -0.1458, -0.2285, -0.9674, -0.1093, -0.4297, -0.9029, 0.007498, -0.321, -0.9358, -0.1458, -0.2495, -0.9625, -0.1067, 0.01661, -0.9998, -0.009019, 0.02136, -0.9989, 0.04098, -0.05347, -0.998, -0.03375, -0.05347, -0.998, -0.03375, 0.02136, -0.9989, 0.04098, -0.4297, -0.9029, 0.007498, -0.05347, -0.998, -0.03375, -0.4297, -0.9029, 0.007498, -0.2285, -0.9674, -0.1093, -0.05347, -0.998, -0.03375, 0.02694, -0.8342, -0.5507, 0.01661, -0.9998, -0.009019, -0.2285, -0.9674, -0.1093, -0.1418, -0.9521, -0.2708, -0.05347, -0.998, -0.03375, -0.1418, -0.9521, -0.2708, 0.02694, -0.8342, -0.5507, -0.05347, -0.998, -0.03375, -0.7277, 0.2864, -0.6233, -0.3694, 0.1619, -0.9151, -0.7563, -0.1886, -0.6265, -0.3694, 0.1619, -0.9151, -0.2736, -0.3924, -0.8782, -0.7563, -0.1886, -0.6265, -0.3694, 0.1619, -0.9151, 0.1613, -0.6044, -0.7802, -0.2736, -0.3924, -0.8782, 0.1613, -0.6044, -0.7802, -0.3694, 0.1619, -0.9151, 0.2906, 0.27, -0.918, -0.3694, 0.1619, -0.9151, -0.1269, 0.6186, -0.7754, 0.2906, 0.27, -0.918, -0.3694, 0.1619, -0.9151, -0.7277, 0.2864, -0.6233, -0.3838, 0.8381, -0.3877, -0.1269, 0.6186, -0.7754, -0.3694, 0.1619, -0.9151, -0.3838, 0.8381, -0.3877, -0.3084, -0.01748, 0.9511, -0.4249, 0.1196, 0.8973, -0.3503, -0.1369, 0.9266, -0.4249, 0.1196, 0.8973, -0.6003, -0.2321, 0.7654, -0.3503, -0.1369, 0.9266, -0.6003, -0.2321, 0.7654, -0.371, -0.2955, 0.8804, -0.3503, -0.1369, 0.9266, -0.3503, -0.1369, 0.9266, -0.371, -0.2955, 0.8804, -0.1246, -0.1703, 0.9775, -0.3503, -0.1369, 0.9266, -0.03973, 0.01055, 0.9992, -0.3084, -0.01748, 0.9511, -0.3503, -0.1369, 0.9266, -0.1246, -0.1703, 0.9775, -0.03973, 0.01055, 0.9992, 0.948, 0.1589, 0.2757, 0.8274, 0.5029, 0.25, 0.9168, 0.2248, 0.3299, 0.9168, 0.2248, 0.3299, 0.8274, 0.5029, 0.25, 0.7787, 0.3231, 0.5377, 0.8774, -0.1073, 0.4676, 0.948, 0.1589, 0.2757, 0.9168, 0.2248, 0.3299, 0.9168, 0.2248, 0.3299, 0.7787, 0.3231, 0.5377, 0.8774, -0.1073, 0.4676, -0.06746, 0.9966, 0.0466, -0.09975, 0.994, 0.04537, -0.2932, 0.9547, 0.05097, -0.09975, 0.994, 0.04537, -0.06746, 0.9966, 0.0466, -0.003631, 0.9987, -0.05165, -0.2932, 0.9547, 0.05097, -0.09975, 0.994, 0.04537, -0.003631, 0.9987, -0.05165, 0.1613, -0.6044, -0.7802, 0.02694, -0.8342, -0.5507, 0.04774, -0.7342, -0.6772, 0.04774, -0.7342, -0.6772, 0.02694, -0.8342, -0.5507, -0.1418, -0.9521, -0.2708, 0.04774, -0.7342, -0.6772, -0.1418, -0.9521, -0.2708, -0.3291, -0.9055, -0.2677, -0.3291, -0.9055, -0.2677, -0.2952, -0.788, -0.5403, 0.04774, -0.7342, -0.6772, 0.1613, -0.6044, -0.7802, 0.04774, -0.7342, -0.6772, -0.2952, -0.788, -0.5403, -0.2285, -0.9674, -0.1093, -0.321, -0.9358, -0.1458, -0.1418, -0.9521, -0.2708, -0.5091, -0.8511, -0.1285, -0.2952, -0.788, -0.5403, -0.3291, -0.9055, -0.2677, -0.1418, -0.9521, -0.2708, -0.321, -0.9358, -0.1458, -0.3291, -0.9055, -0.2677, -0.3291, -0.9055, -0.2677, -0.321, -0.9358, -0.1458, -0.5091, -0.8511, -0.1285, 0.007052, 0.9981, 0.06079, 0.06672, 0.9964, 0.05168, 0.03536, 0.9994, 0.0005113, 0.06672, 0.9964, 0.05168, 0.2429, 0.9697, 0.02515, 0.03536, 0.9994, 0.0005113, 0.06672, 0.9964, 0.05168, 0.4059, 0.8911, 0.2027, 0.2429, 0.9697, 0.02515, 0.2886, 0.9154, 0.2808, 0.06672, 0.9964, 0.05168, 0.007052, 0.9981, 0.06079, 0.06672, 0.9964, 0.05168, 0.2886, 0.9154, 0.2808, 0.4059, 0.8911, 0.2027, 0.824, 0.4505, -0.3438, 0.8794, 0.2198, -0.4222, 0.7372, 0.3884, -0.5529, 0.9617, 0.2674, -0.06055, 0.8794, 0.2198, -0.4222, 0.824, 0.4505, -0.3438, 0.824, 0.4505, -0.3438, 0.7975, 0.5886, -0.1326, 0.9617, 0.2674, -0.06055, 0.7372, 0.3884, -0.5529, 0.3905, 0.8985, -0.2006, 0.824, 0.4505, -0.3438, 0.3905, 0.8985, -0.2006, 0.7975, 0.5886, -0.1326, 0.824, 0.4505, -0.3438, 0.1789, -0.982, -0.06123, 0.04364, -0.9989, 0.01553, 0.01661, -0.9998, -0.009019, 0.04364, -0.9989, 0.01553, 0.02136, -0.9989, 0.04098, 0.01661, -0.9998, -0.009019, 0.01661, -0.9998, -0.009019, 0.1008, -0.9822, -0.1584, 0.1789, -0.982, -0.06123, 0.02694, -0.8342, -0.5507, 0.1008, -0.9822, -0.1584, 0.01661, -0.9998, -0.009019, -0.8188, -0.4501, 0.3564, -0.4297, -0.9029, 0.007498, -0.7718, -0.3909, 0.5015, -0.4297, -0.9029, 0.007498, -0.8188, -0.4501, 0.3564, -0.8838, -0.3433, 0.3179, -0.8188, -0.4501, 0.3564, -0.7718, -0.3909, 0.5015, -0.8838, -0.3433, 0.3179, -0.4297, -0.9029, 0.007498, -0.5091, -0.8511, -0.1285, -0.4566, -0.8846, -0.09485, -0.4566, -0.8846, -0.09485, -0.321, -0.9358, -0.1458, -0.4297, -0.9029, 0.007498, -0.5091, -0.8511, -0.1285, -0.321, -0.9358, -0.1458, -0.4566, -0.8846, -0.09485, 0.5577, -0.02068, -0.8298, 0.6433, -0.1692, -0.7467, 0.5017, -0.4439, -0.7424, 0.4593, -0.2965, -0.8373, 0.5577, -0.02068, -0.8298, 0.5017, -0.4439, -0.7424, 0.6433, -0.1692, -0.7467, 0.5577, -0.02068, -0.8298, 0.7202, 0.06151, -0.6911, 0.5577, -0.02068, -0.8298, 0.6098, 0.3222, -0.7241, 0.7202, 0.06151, -0.6911, 0.5577, -0.02068, -0.8298, 0.4593, -0.2965, -0.8373, 0.2906, 0.27, -0.918, 0.5577, -0.02068, -0.8298, 0.3082, 0.7744, -0.5525, 0.6098, 0.3222, -0.7241, 0.3082, 0.7744, -0.5525, 0.5577, -0.02068, -0.8298, 0.2906, 0.27, -0.918, -0.9276, 0.3244, -0.1853, -0.7277, 0.2864, -0.6233, -0.7563, -0.1886, -0.6265, -0.7277, 0.2864, -0.6233, -0.9276, 0.3244, -0.1853, -0.3838, 0.8381, -0.3877, -0.3084, -0.01748, 0.9511, -0.03575, 0.4673, 0.8834, -0.4249, 0.1196, 0.8973, -0.03973, 0.01055, 0.9992, -0.03575, 0.4673, 0.8834, -0.3084, -0.01748, 0.9511, 0.8179, -0.4544, 0.3529, 0.9321, -0.2592, 0.2531, 0.8774, -0.1073, 0.4676, 0.8774, -0.1073, 0.4676, 0.9321, -0.2592, 0.2531, 0.9672, -0.02512, 0.2528, 0.8774, -0.1073, 0.4676, 0.9672, -0.02512, 0.2528, 0.948, 0.1589, 0.2757, 0.8774, -0.1073, 0.4676, 0.432, -0.8112, 0.3942, 0.8179, -0.4544, 0.3529, 0.127, -0.5114, 0.8499, 0.432, -0.8112, 0.3942, 0.8774, -0.1073, 0.4676, -0.03973, 0.01055, 0.9992, -0.1246, -0.1703, 0.9775, 0.8774, -0.1073, 0.4676, 0.8774, -0.1073, 0.4676, 0.7787, 0.3231, 0.5377, -0.03973, 0.01055, 0.9992, 0.8774, -0.1073, 0.4676, -0.1246, -0.1703, 0.9775, 0.127, -0.5114, 0.8499, -0.06746, 0.9966, 0.0466, -0.2932, 0.9547, 0.05097, -0.4749, 0.8623, 0.1759, -0.06746, 0.9966, 0.0466, 0.007052, 0.9981, 0.06079, 0.03536, 0.9994, 0.0005113, -0.003631, 0.9987, -0.05165, -0.06746, 0.9966, 0.0466, 0.03536, 0.9994, 0.0005113, -0.2107, 0.8487, 0.4851, -0.06746, 0.9966, 0.0466, -0.4749, 0.8623, 0.1759, 0.007052, 0.9981, 0.06079, -0.06746, 0.9966, 0.0466, -0.2107, 0.8487, 0.4851, 0.02794, 0.984, 0.176, 0.2886, 0.9154, 0.2808, 0.007052, 0.9981, 0.06079, 0.2886, 0.9154, 0.2808, 0.02794, 0.984, 0.176, 0.05027, 0.9187, 0.3918, 0.02794, 0.984, 0.176, 0.007052, 0.9981, 0.06079, -0.2107, 0.8487, 0.4851, 0.02794, 0.984, 0.176, -0.2107, 0.8487, 0.4851, 0.05027, 0.9187, 0.3918, 0.8544, -0.2117, -0.4745, 0.5017, -0.4439, -0.7424, 0.8724, -0.1142, -0.4753, 0.8724, -0.1142, -0.4753, 0.853, -0.4749, -0.2166, 0.8544, -0.2117, -0.4745, 0.8544, -0.2117, -0.4745, 0.853, -0.4749, -0.2166, 0.5017, -0.4439, -0.7424, -0.2736, -0.3924, -0.8782, 0.1613, -0.6044, -0.7802, -0.2952, -0.788, -0.5403, 0.1613, -0.6044, -0.7802, 0.4593, -0.2965, -0.8373, 0.5017, -0.4439, -0.7424, 0.4593, -0.2965, -0.8373, 0.1613, -0.6044, -0.7802, 0.2906, 0.27, -0.918, 0.02694, -0.8342, -0.5507, 0.1613, -0.6044, -0.7802, 0.5017, -0.4439, -0.7424, 0.8724, -0.1142, -0.4753, 0.5017, -0.4439, -0.7424, 0.6433, -0.1692, -0.7467, 0.6433, -0.1692, -0.7467, 0.7202, 0.06151, -0.6911, 0.8724, -0.1142, -0.4753, 0.8179, -0.4544, 0.3529, 0.401, -0.9116, 0.0907, 0.9321, -0.2592, 0.2531, 0.8179, -0.4544, 0.3529, 0.432, -0.8112, 0.3942, 0.401, -0.9116, 0.0907, 0.948, 0.1589, 0.2757, 0.9672, -0.02512, 0.2528, 0.9617, 0.2674, -0.06055, 0.9617, 0.2674, -0.06055, 0.8274, 0.5029, 0.25, 0.948, 0.1589, 0.2757, 0.6644, 0.6652, 0.3407, 0.2886, 0.9154, 0.2808, 0.5776, 0.6698, 0.4666, 0.2886, 0.9154, 0.2808, 0.6644, 0.6652, 0.3407, 0.4059, 0.8911, 0.2027, 0.5776, 0.6698, 0.4666, 0.2886, 0.9154, 0.2808, -0.03575, 0.4673, 0.8834, 0.2886, 0.9154, 0.2808, 0.05027, 0.9187, 0.3918, -0.03575, 0.4673, 0.8834, 0.5776, 0.6698, 0.4666, 0.7787, 0.3231, 0.5377, 0.6644, 0.6652, 0.3407, 0.7787, 0.3231, 0.5377, 0.8274, 0.5029, 0.25, 0.6644, 0.6652, 0.3407, 0.4059, 0.8911, 0.2027, 0.6644, 0.6652, 0.3407, 0.8274, 0.5029, 0.25, 0.7372, 0.3884, -0.5529, 0.6098, 0.3222, -0.7241, 0.2263, 0.9392, -0.2581, 0.3905, 0.8985, -0.2006, 0.7372, 0.3884, -0.5529, 0.2263, 0.9392, -0.2581, 0.6098, 0.3222, -0.7241, 0.7372, 0.3884, -0.5529, 0.7202, 0.06151, -0.6911, 0.8794, 0.2198, -0.4222, 0.7202, 0.06151, -0.6911, 0.7372, 0.3884, -0.5529, 0.9672, -0.02512, 0.2528, 0.9945, -0.05156, -0.09081, 0.9617, 0.2674, -0.06055, 0.7975, 0.5886, -0.1326, 0.8274, 0.5029, 0.25, 0.9617, 0.2674, -0.06055, 0.9617, 0.2674, -0.06055, 0.9945, -0.05156, -0.09081, 0.8794, 0.2198, -0.4222, 0.02136, -0.9989, 0.04098, -0.161, -0.9459, 0.2817, -0.4297, -0.9029, 0.007498, -0.4297, -0.9029, 0.007498, -0.161, -0.9459, 0.2817, -0.7718, -0.3909, 0.5015, -0.4297, -0.9029, 0.007498, -0.5851, -0.8106, -0.0229, -0.5091, -0.8511, -0.1285, -0.4297, -0.9029, 0.007498, -0.8838, -0.3433, 0.3179, -0.5851, -0.8106, -0.0229, -0.5091, -0.8511, -0.1285, -0.7563, -0.1886, -0.6265, -0.2952, -0.788, -0.5403, -0.5851, -0.8106, -0.0229, -0.8838, -0.3433, 0.3179, -0.5091, -0.8511, -0.1285, -0.7563, -0.1886, -0.6265, -0.5091, -0.8511, -0.1285, -0.9313, -0.3059, -0.1979, -0.9313, -0.3059, -0.1979, -0.5091, -0.8511, -0.1285, -0.8838, -0.3433, 0.3179, -0.7563, -0.1886, -0.6265, -0.2736, -0.3924, -0.8782, -0.2952, -0.788, -0.5403, 0.1789, -0.982, -0.06123, 0.401, -0.9116, 0.0907, 0.04364, -0.9989, 0.01553, 0.4738, -0.8735, -0.1117, 0.401, -0.9116, 0.0907, 0.1789, -0.982, -0.06123, 0.1789, -0.982, -0.06123, 0.1008, -0.9822, -0.1584, 0.5017, -0.4439, -0.7424, 0.1789, -0.982, -0.06123, 0.853, -0.4749, -0.2166, 0.4738, -0.8735, -0.1117, 0.5017, -0.4439, -0.7424, 0.853, -0.4749, -0.2166, 0.1789, -0.982, -0.06123, 0.2019, -0.9534, 0.2241, 0.02136, -0.9989, 0.04098, 0.04364, -0.9989, 0.01553, 0.04364, -0.9989, 0.01553, 0.401, -0.9116, 0.0907, 0.2019, -0.9534, 0.2241, 0.3082, 0.7744, -0.5525, 0.08367, 0.8908, -0.4466, -0.003631, 0.9987, -0.05165, 0.3082, 0.7744, -0.5525, -0.003631, 0.9987, -0.05165, 0.2263, 0.9392, -0.2581, 0.6098, 0.3222, -0.7241, 0.3082, 0.7744, -0.5525, 0.2263, 0.9392, -0.2581, 0.08367, 0.8908, -0.4466, 0.3082, 0.7744, -0.5525, 0.2906, 0.27, -0.918, 0.08367, 0.8908, -0.4466, -0.1269, 0.6186, -0.7754, -0.3838, 0.8381, -0.3877, -0.1269, 0.6186, -0.7754, 0.08367, 0.8908, -0.4466, 0.2906, 0.27, -0.918, -0.9276, 0.3244, -0.1853, -0.8527, 0.458, 0.2513, -0.2932, 0.9547, 0.05097, -0.2932, 0.9547, 0.05097, -0.8527, 0.458, 0.2513, -0.7349, 0.6417, 0.2195, -0.8527, 0.458, 0.2513, -0.9276, 0.3244, -0.1853, -0.8838, -0.3433, 0.3179, -0.8947, 0.08916, 0.4377, -0.8527, 0.458, 0.2513, -0.8838, -0.3433, 0.3179, -0.7349, 0.6417, 0.2195, -0.8527, 0.458, 0.2513, -0.4749, 0.8623, 0.1759, -0.8527, 0.458, 0.2513, -0.8947, 0.08916, 0.4377, -0.4749, 0.8623, 0.1759, -0.9276, 0.3244, -0.1853, -0.7563, -0.1886, -0.6265, -0.9313, -0.3059, -0.1979, -0.9276, 0.3244, -0.1853, -0.2932, 0.9547, 0.05097, -0.3838, 0.8381, -0.3877, -0.9276, 0.3244, -0.1853, -0.9313, -0.3059, -0.1979, -0.8838, -0.3433, 0.3179, -0.2932, 0.9547, 0.05097, -0.7349, 0.6417, 0.2195, -0.4749, 0.8623, 0.1759, -0.2932, 0.9547, 0.05097, -0.003631, 0.9987, -0.05165, -0.3838, 0.8381, -0.3877, -0.4249, 0.1196, 0.8973, -0.03575, 0.4673, 0.8834, -0.2107, 0.8487, 0.4851, -0.6003, -0.2321, 0.7654, -0.4249, 0.1196, 0.8973, -0.8947, 0.08916, 0.4377, -0.4249, 0.1196, 0.8973, -0.2107, 0.8487, 0.4851, -0.8947, 0.08916, 0.4377, -0.7718, -0.3909, 0.5015, -0.8508, -0.3266, 0.4117, -0.8838, -0.3433, 0.3179, -0.7718, -0.3909, 0.5015, -0.6003, -0.2321, 0.7654, -0.8508, -0.3266, 0.4117, -0.7718, -0.3909, 0.5015, -0.371, -0.2955, 0.8804, -0.6003, -0.2321, 0.7654, -0.7718, -0.3909, 0.5015, -0.161, -0.9459, 0.2817, -0.371, -0.2955, 0.8804, 0.2019, -0.9534, 0.2241, 0.1113, -0.95, 0.2916, 0.02136, -0.9989, 0.04098, 0.2019, -0.9534, 0.2241, 0.432, -0.8112, 0.3942, 0.1113, -0.95, 0.2916, 0.401, -0.9116, 0.0907, 0.432, -0.8112, 0.3942, 0.2019, -0.9534, 0.2241, 0.7787, 0.3231, 0.5377, -0.03575, 0.4673, 0.8834, -0.03973, 0.01055, 0.9992, 0.127, -0.5114, 0.8499, -0.371, -0.2955, 0.8804, 0.1113, -0.95, 0.2916, 0.1113, -0.95, 0.2916, 0.432, -0.8112, 0.3942, 0.127, -0.5114, 0.8499, -0.1246, -0.1703, 0.9775, -0.371, -0.2955, 0.8804, 0.127, -0.5114, 0.8499, 0.6734, 0.7097, -0.207, 0.7975, 0.5886, -0.1326, 0.3905, 0.8985, -0.2006, 0.6734, 0.7097, -0.207, 0.3905, 0.8985, -0.2006, 0.2429, 0.9697, 0.02515, 0.7975, 0.5886, -0.1326, 0.6734, 0.7097, -0.207, 0.2429, 0.9697, 0.02515, 0.8724, -0.1142, -0.4753, 0.7202, 0.06151, -0.6911, 0.8794, 0.2198, -0.4222, 0.8794, 0.2198, -0.4222, 0.9945, -0.05156, -0.09081, 0.8724, -0.1142, -0.4753, 0.8724, -0.1142, -0.4753, 0.9945, -0.05156, -0.09081, 0.853, -0.4749, -0.2166, 0.5017, -0.4439, -0.7424, 0.1008, -0.9822, -0.1584, 0.02694, -0.8342, -0.5507, 0.9321, -0.2592, 0.2531, 0.9945, -0.05156, -0.09081, 0.9672, -0.02512, 0.2528, 0.5776, 0.6698, 0.4666, -0.03575, 0.4673, 0.8834, 0.7787, 0.3231, 0.5377, 0.4738, -0.8735, -0.1117, 0.853, -0.4749, -0.2166, 0.401, -0.9116, 0.0907, 0.853, -0.4749, -0.2166, 0.9945, -0.05156, -0.09081, 0.9321, -0.2592, 0.2531, 0.401, -0.9116, 0.0907, 0.853, -0.4749, -0.2166, 0.9321, -0.2592, 0.2531, 0.1113, -0.95, 0.2916, -0.161, -0.9459, 0.2817, 0.02136, -0.9989, 0.04098, -0.003631, 0.9987, -0.05165, 0.08367, 0.8908, -0.4466, -0.3838, 0.8381, -0.3877, 0.2263, 0.9392, -0.2581, -0.003631, 0.9987, -0.05165, 0.03536, 0.9994, 0.0005113, -0.8508, -0.3266, 0.4117, -0.6003, -0.2321, 0.7654, -0.8947, 0.08916, 0.4377, -0.371, -0.2955, 0.8804, -0.161, -0.9459, 0.2817, 0.1113, -0.95, 0.2916, -0.8947, 0.08916, 0.4377, -0.2107, 0.8487, 0.4851, -0.4749, 0.8623, 0.1759, -0.2107, 0.8487, 0.4851, -0.03575, 0.4673, 0.8834, 0.05027, 0.9187, 0.3918, 0.3905, 0.8985, -0.2006, 0.2263, 0.9392, -0.2581, 0.03536, 0.9994, 0.0005113, 0.2429, 0.9697, 0.02515, 0.3905, 0.8985, -0.2006, 0.03536, 0.9994, 0.0005113, 0.4059, 0.8911, 0.2027, 0.8274, 0.5029, 0.25, 0.2429, 0.9697, 0.02515, 0.7975, 0.5886, -0.1326, 0.2429, 0.9697, 0.02515, 0.8274, 0.5029, 0.25, -0.8508, -0.3266, 0.4117, -0.8947, 0.08916, 0.4377, -0.8838, -0.3433, 0.3179])] * 3)])
arm_boulder4_large_qc_skeleton = bpy.data.armatures.new('boulder4_large.qc_skeleton')  # bones are not reproduced

# ---- objects
ob_boulder4_large_qc_skeleton = bpy.data.objects.new('boulder4_large.qc_skeleton', arm_boulder4_large_qc_skeleton)
ob_boulder4 = bpy.data.objects.new('boulder4', me_boulder4)
ob_boulder4_large_physics = bpy.data.objects.new('boulder4_large_physics', me_boulder4_large_physics)

# ---- transforms, parenting, visibility, modifiers, constraints
ob_boulder4_large_qc_skeleton.location = (0.0, 0.0, 0.0)
ob_boulder4_large_qc_skeleton.show_in_front = True
ob_boulder4_large_qc_skeleton.lineart.crease_threshold = 0.0
ob_boulder4.parent = ob_boulder4_large_qc_skeleton
ob_boulder4.location = (0.0, 0.0, 0.0)
ob_boulder4.lineart.crease_threshold = 0.0
_vg = ob_boulder4.vertex_groups.new(name='static_prop')
_vg.add([0, 1, 2, 3, 4, 5, 6, 7, 8, 9, 10, 11, 12, 13, 14, 15, 16, 17, 18, 19, 20, 21, 22, 23, 24, 25, 26, 27, 28, 29, 30, 31, 32, 33, 34, 35, 36, 37, 38, 39, 40, 41, 42, 43, 44, 45, 46, 47, 48, 49, 50, 51, 52, 53, 54, 55, 56, 57, 58, 59, 60, 61, 62, 63, 64, 65, 66, 67, 68, 69, 70, 71, 72, 73, 74, 75, 76, 77, 78, 79, 80, 81, 82, 83, 84, 85, 86, 87, 88, 89, 90, 91, 92, 93, 94, 95, 96, 97, 98, 99, 100, 101, 102, 103, 104, 105, 106, 107, 108, 109, 110, 111, 112, 113, 114, 115, 116, 117, 118, 119, 120, 121, 122, 123, 124, 125, 126, 127, 128, 129, 130, 131, 132, 133, 134, 135, 136, 137], 1.0, 'REPLACE')
_m = ob_boulder4.modifiers.new('Armature', 'ARMATURE')
_m.object = ob_boulder4_large_qc_skeleton
ob_boulder4_large_physics.parent = ob_boulder4_large_qc_skeleton
ob_boulder4_large_physics.location = (0.0, 0.0, 0.0)
ob_boulder4_large_physics.display_type = 'SOLID'
ob_boulder4_large_physics.show_wire = True
ob_boulder4_large_physics.lineart.crease_threshold = 0.0
_vg = ob_boulder4_large_physics.vertex_groups.new(name='static_prop')
_vg.add([0, 1, 2, 3, 4, 5, 6, 7, 8, 9, 10, 11, 12, 13, 14, 15, 16, 17, 18, 19, 20, 21, 22, 23, 24, 25, 26, 27, 28, 29, 30, 31, 32, 33, 34, 35, 36, 37, 38, 39, 40, 41, 42, 43, 44, 45, 46, 47, 48, 49, 50, 51, 52, 53, 54, 55, 56, 57, 58, 59, 60, 61, 62, 63, 64, 65, 66, 67, 68, 69, 70, 71, 72, 73, 74, 75, 76, 77, 78, 79, 80, 81, 82, 83, 84, 85, 86, 87, 88, 89, 90, 91, 92, 93], 1.0, 'REPLACE')
_m = ob_boulder4_large_physics.modifiers.new('Armature', 'ARMATURE')
_m.object = ob_boulder4_large_qc_skeleton

# ---- collection membership
scene.collection.objects.link(ob_boulder4_large_qc_skeleton)
scene.collection.objects.link(ob_boulder4)
scene.collection.objects.link(ob_boulder4_large_physics)
col_boulder4_large.objects.link(ob_boulder4_large_qc_skeleton)
col_boulder4_large.objects.link(ob_boulder4)
col_boulder4_large.objects.link(ob_boulder4_large_physics)

# ---- scene / render settings (as saved in the file)
scene.frame_start = 1; scene.frame_end = 250; scene.frame_set(0)
scene.render.engine = 'BLENDER_EEVEE_NEXT'
scene.cycles.use_denoising = False
scene.cycles.samples = 128
scene.cycles.sampling_pattern = 'TABULATED_SOBOL'
scene.cycles.use_adaptive_sampling = False
scene.cycles.use_light_tree = False
scene.view_settings.view_transform = 'Filmic'
bpy.context.view_layer.update()

# ---- added for rendering (the .blend has no active camera and no usable light): camera, sun + grey world if the file has none
cam_auto = bpy.data.cameras.new('AutoCamera')
cam_auto.lens = 50.0
cam_auto.sensor_width = 36.0
cam_auto.clip_end = 3933.0
ob_auto_camera = bpy.data.objects.new('AutoCamera', cam_auto)
scene.collection.objects.link(ob_auto_camera)
ob_auto_camera.location = (227.303, -268.924, 216.883)
ob_auto_camera.rotation_euler = (1.09748, -7.21219e-08, 0.694738)
scene.camera = ob_auto_camera
light_auto_sun = bpy.data.lights.new('AutoSun', 'SUN')
light_auto_sun.energy = 3.0
light_auto_sun.angle = 0.0523599
ob_auto_sun = bpy.data.objects.new('AutoSun', light_auto_sun)
scene.collection.objects.link(ob_auto_sun)
ob_auto_sun.rotation_euler = (0.872665, 0.174533, 0.523599)
if scene.world is None:
    world_auto = bpy.data.worlds.new('AutoWorld')
    world_auto.color = (0.3, 0.3, 0.3)
    scene.world = world_auto
bpy.context.view_layer.update()
